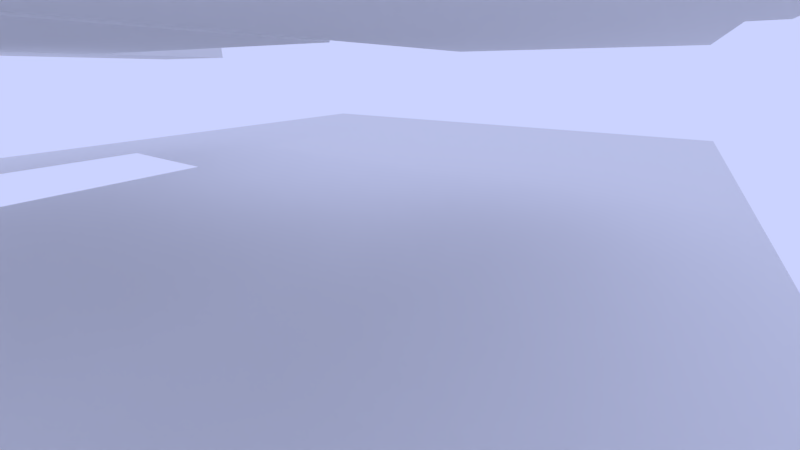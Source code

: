 # Source: House_Wednesday1.blend  (saved by Blender 2.78.0; exported with 4.5.12 LTS)
import bpy
from mathutils import Matrix  # noqa: F401  (used for matrix-valued properties, if any)

bpy.ops.wm.read_factory_settings(use_empty=True)
scene = bpy.context.scene
scene.name = 'Scene'

# ---- collections
col_collection_1 = bpy.data.collections.new('Collection 1'); scene.collection.children.link(col_collection_1)

# ---- world
world_world = bpy.data.worlds.new('World'); scene.world = world_world
world_world.color = (0.5969, 0.6503, 1.0)
world_world.use_sun_shadow = False
world_world.sun_shadow_jitter_overblur = 0.0
world_world.cycles.sampling_method = 'MANUAL'

# ---- cameras
cam_camera_001 = bpy.data.cameras.new('Camera.001')
cam_camera_001.sensor_fit = 'HORIZONTAL'
cam_camera_001.clip_end = 100.0
cam_camera_001.lens = 2.77
cam_camera_001.sensor_width = 5.76
cam_camera_001.sensor_height = 4.29
cam_camera_001.display_size = 2.0
cam_camera_001.dof.focus_distance = 0.0
cam_camera_003 = bpy.data.cameras.new('Camera.003')
cam_camera_003.sensor_fit = 'HORIZONTAL'
cam_camera_003.clip_end = 100.0
cam_camera_003.lens = 3.7
cam_camera_003.sensor_width = 17.31
cam_camera_003.sensor_height = 12.98
cam_camera_003.display_size = 2.0
cam_camera_003.dof.focus_distance = 0.0
cam_camera_002 = bpy.data.cameras.new('Camera.002')
cam_camera_002.sensor_fit = 'HORIZONTAL'
cam_camera_002.clip_end = 100.0
cam_camera_002.lens = 3.85
cam_camera_002.sensor_width = 11.1
cam_camera_002.sensor_height = 6.24
cam_camera_002.display_size = 2.0
cam_camera_002.dof.focus_distance = 0.0
cam_camera = bpy.data.cameras.new('Camera')
cam_camera.clip_end = 100.0
cam_camera.lens = 35.0
cam_camera.sensor_width = 32.0
cam_camera.sensor_height = 18.0
cam_camera.ortho_scale = 7.314
cam_camera.dof.focus_distance = 0.0

# ---- lights
light_lamp = bpy.data.lights.new('Lamp', 'POINT')
light_lamp.transmission_factor = 0.0
light_lamp.cutoff_distance = 30.0
light_lamp.energy = 100.0
light_lamp.shadow_buffer_clip_start = 1.001
light_lamp.shadow_soft_size = 0.1
light_lamp.shadow_maximum_resolution = 0.006
light_lamp.use_absolute_resolution = True

# ---- meshes
me_lod_a_wall_1x2_5x_25 = bpy.data.meshes.new('LOD_A_Wall 1x2.5x.25')
me_lod_a_wall_1x2_5x_25.from_pydata([], [], [])
me_lod_a_wall_1x2_5x_25.update()
me_cube_005 = bpy.data.meshes.new('Cube.005')
me_cube_005.from_pydata([(-1.398, -6.663, -0.1793), (-1.398, -6.663, 0.3207), (-1.398, -4.913, -0.1793), (-1.398, -4.913, 0.3207), (0.3523, -6.663, -0.1793), (0.3523, -6.663, 0.3207), (0.3523, -4.913, -0.1793), (0.3523, -4.913, 0.3207), (-0.6102, -4.913, -0.1793), (-0.6102, -4.913, 0.3207), (-0.6102, -6.663, -0.1793), (-0.6102, -6.663, 0.3207), (-1.398, -9.163, -0.1793), (-1.398, -9.163, 0.3207), (-0.6102, -9.163, 0.3207), (-0.6102, -9.163, -0.1793)], [], [(0, 1, 3, 2), (8, 9, 7, 6), (6, 7, 5, 4), (10, 11, 14, 15), (8, 6, 4, 10), (9, 3, 1, 11), (7, 9, 11, 5), (2, 8, 10, 0), (4, 5, 11, 10), (2, 3, 9, 8), (15, 14, 13, 12), (0, 10, 15, 12), (1, 0, 12, 13), (11, 1, 13, 14)])
me_cube_005.use_remesh_preserve_volume = False
me_cube_005.use_remesh_preserve_attributes = False
me_cube_005.use_mirror_vertex_groups = False
me_cube_005.update()
me_cube_004 = bpy.data.meshes.new('Cube.004')
me_cube_004.from_pydata([(-1.398, -7.663, -0.1793), (-1.398, -7.663, 0.3207), (-1.398, -4.913, -0.1793), (-1.398, -4.913, 0.3207), (-0.3977, -7.663, -0.1793), (-0.3977, -7.663, 0.3207), (-0.3977, -4.913, -0.1793), (-0.3977, -4.913, 0.3207)], [], [(0, 1, 3, 2), (2, 3, 7, 6), (6, 7, 5, 4), (4, 5, 1, 0), (2, 6, 4, 0), (7, 3, 1, 5)])
me_cube_004.use_remesh_preserve_volume = False
me_cube_004.use_remesh_preserve_attributes = False
me_cube_004.use_mirror_vertex_groups = False
me_cube_004.update()
me_cube_003 = bpy.data.meshes.new('Cube.003')
me_cube_003.from_pydata([(-10.9, -8.913, -0.1793), (-10.9, -8.913, 0.3207), (-10.9, -5.163, -0.1793), (-10.9, -5.163, 0.3207), (-3.648, -8.913, -0.1793), (-3.648, -8.913, 0.3207), (-3.648, -5.163, -0.1793), (-3.648, -5.163, 0.3207), (-7.648, -5.163, -0.1793), (-7.648, -5.163, 0.3207), (-7.648, -8.913, -0.1793), (-7.648, -8.913, 0.3207), (-7.648, -4.913, 0.3207), (-3.648, -4.913, 0.3207), (-3.648, -4.913, -0.1793), (-7.648, -4.913, -0.1793)], [], [(0, 1, 3, 2), (6, 8, 15, 14), (6, 7, 5, 4), (10, 11, 1, 0), (8, 6, 4, 10), (9, 3, 1, 11), (7, 9, 11, 5), (2, 8, 10, 0), (4, 5, 11, 10), (2, 3, 9, 8), (15, 12, 13, 14), (8, 9, 12, 15), (7, 6, 14, 13), (9, 7, 13, 12)])
me_cube_003.use_remesh_preserve_volume = False
me_cube_003.use_remesh_preserve_attributes = False
me_cube_003.use_mirror_vertex_groups = False
me_cube_003.update()
me_cube_002 = bpy.data.meshes.new('Cube.002')
me_cube_002.from_pydata([(-7.648, -8.663, -0.1793), (-7.648, -8.663, 0.3207), (-7.648, -2.163, -0.1793), (-7.648, -2.163, 0.3207), (-1.648, -8.663, -0.1793), (-1.648, -8.663, 0.3207), (-1.648, -2.163, -0.1793), (-1.648, -2.163, 0.3207)], [], [(0, 1, 3, 2), (2, 3, 7, 6), (6, 7, 5, 4), (4, 5, 1, 0), (2, 6, 4, 0), (7, 3, 1, 5)])
me_cube_002.use_remesh_preserve_volume = False
me_cube_002.use_remesh_preserve_attributes = False
me_cube_002.use_mirror_vertex_groups = False
me_cube_002.update()
me_cube_001 = bpy.data.meshes.new('Cube.001')
me_cube_001.from_pydata([(-11.65, -8.913, -0.1793), (-11.65, -8.913, 0.3207), (-11.65, -5.913, -0.1793), (-11.65, -5.913, 0.3207), (0.3523, -8.913, -0.1793), (0.3523, -8.913, 0.3207), (0.3523, -5.913, -0.1793), (0.3523, -5.913, 0.3207)], [], [(0, 1, 3, 2), (2, 3, 7, 6), (6, 7, 5, 4), (4, 5, 1, 0), (2, 6, 4, 0), (7, 3, 1, 5)])
me_cube_001.use_remesh_preserve_volume = False
me_cube_001.use_remesh_preserve_attributes = False
me_cube_001.use_mirror_vertex_groups = False
me_cube_001.update()
me_wallbase1x0_25x0_25 = bpy.data.meshes.new('Wallbase1x0.25x0.25')
me_wallbase1x0_25x0_25.from_pydata([], [], [])
me_wallbase1x0_25x0_25.update()
me_wall_1x2_5x_25 = bpy.data.meshes.new('Wall 1x2.5x.25')
me_wall_1x2_5x_25.from_pydata([], [], [])
me_wall_1x2_5x_25.update()
me_wall_0_5x2_5x_25 = bpy.data.meshes.new('Wall 0.5x2.5x.25')
me_wall_0_5x2_5x_25.from_pydata([], [], [])
me_wall_0_5x2_5x_25.update()
me_cube = bpy.data.meshes.new('Cube')
me_cube.from_pydata([(-4.5, -2.0, -0.5), (-4.5, -2.0, -0.25), (-4.5, 1.0, -0.5), (-4.5, 1.0, -0.25), (1.0, -2.0, -0.5), (1.0, -2.0, -0.25), (1.0, 1.0, -0.5), (1.0, 1.0, -0.25)], [], [(0, 1, 3, 2), (2, 3, 7, 6), (6, 7, 5, 4), (4, 5, 1, 0), (2, 6, 4, 0), (7, 3, 1, 5)])
me_cube.use_remesh_preserve_volume = False
me_cube.use_remesh_preserve_attributes = False
me_cube.use_mirror_vertex_groups = False
me_cube.update()
me_wallbase0_25x0_25x0_25 = bpy.data.meshes.new('Wallbase0.25x0.25x0.25')
me_wallbase0_25x0_25x0_25.from_pydata([], [], [])
me_wallbase0_25x0_25x0_25.update()
me_wallbase2x0_25x0_25 = bpy.data.meshes.new('Wallbase2x0.25x0.25')
me_wallbase2x0_25x0_25.from_pydata([], [], [])
me_wallbase2x0_25x0_25.update()
me_wallbase3x0_25x0_25 = bpy.data.meshes.new('Wallbase3x0.25x0.25')
me_wallbase3x0_25x0_25.from_pydata([], [], [])
me_wallbase3x0_25x0_25.update()
me_wall_0_5x2_5x_25_1 = bpy.data.meshes.new('Wall 0.5x2.5x.25')
me_wall_0_5x2_5x_25_1.from_pydata([], [], [])
me_wall_0_5x2_5x_25_1.update()
me_wall_3x2_5x_25 = bpy.data.meshes.new('Wall 3x2.5x.25')
me_wall_3x2_5x_25.from_pydata([], [], [])
me_wall_3x2_5x_25.update()
me_wall_2x2_5x_25 = bpy.data.meshes.new('Wall 2x2.5x.25')
me_wall_2x2_5x_25.from_pydata([], [], [])
me_wall_2x2_5x_25.update()
me_plane = bpy.data.meshes.new('Plane')
me_plane.from_pydata([(-15.0, -1.0, 0.0), (3.0, -1.0, -0.25), (-15.0, 11.0, 0.0), (3.0, 11.0, -0.25), (-15.0, 8.6, 0.0), (-15.0, 6.2, 0.0), (-15.0, 3.8, 0.0), (-15.0, 1.4, 0.0), (-11.6, -1.0, -0.0002), (-8.2, -1.0, -0.0004), (-4.8, -1.0, -0.0006), (0.6, -1.0, -0.0008), (3.0, 1.4, -0.25), (3.0, 3.8, -0.25), (3.0, 6.2, -0.25), (3.0, 8.6, -0.25), (0.6, 11.0, -0.0008), (-4.8, 11.0, -0.0006), (-8.2, 11.0, -0.0004), (-11.6, 11.0, -0.0002), (-11.6, 1.4, -0.0002), (-11.6, 3.8, -0.0002), (-11.6, 6.2, -0.0002), (-11.6, 8.6, -0.0002), (-8.2, 1.4, -0.0004), (-8.2, 3.8, -0.0004), (-8.2, 6.2, -0.0004), (-8.2, 8.6, -0.0004), (-4.8, 1.4, -0.0006), (-4.8, 3.8, -0.0006), (-4.8, 6.2, -0.0006), (-4.8, 8.6, -0.0006), (0.6, 1.4, -0.0008), (0.6, 3.8, -0.0008), (0.6, 6.2, -0.0008), (0.6, 8.6, -0.0008), (5.0, -1.0, -0.25), (5.0, 11.0, -0.25), (5.0, 1.4, -0.25), (5.0, 3.8, -0.25), (5.0, 6.2, -0.25), (5.0, 8.6, -0.25), (-15.0, -7.0, 0.0), (-11.6, -7.0, -0.0002), (-8.2, -7.0, -0.0004), (-13.3, -1.0, -0.0001), (-9.9, -1.0, -0.0003), (-13.3, -7.0, -0.0001), (-9.9, -7.0, -0.0003), (-8.2, -4.419, -0.0004), (-11.6, -4.419, -0.0002), (-15.0, -4.419, 0.0), (-13.3, -4.419, -0.0001), (-9.9, -4.419, -0.0003), (2.0, -7.0, -0.25), (-0.4, -7.0, -0.0008), (5.0, -7.0, -0.25), (1.3, -1.0, -0.1254), (3.5, -1.0, -0.25), (1.3, -7.0, -0.1254), (3.5, -7.0, -0.25), (5.0, -4.419, -0.25), (2.0, -4.419, -0.25), (-0.4, -4.419, -0.0008), (1.3, -4.419, -0.1254), (3.5, -4.419, -0.25), (-7.4, -7.0, -0.0008), (-7.4, -4.419, -0.0008), (2.432, -1.0, -0.25), (2.432, -4.419, -0.25), (-21.0, -1.0, 0.0), (-21.0, 11.0, 0.0), (-21.0, 8.6, 0.0), (-21.0, 6.2, 0.0), (-21.0, 3.8, 0.0), (-21.0, 1.4, 0.0), (-21.0, -7.0, 0.0), (-21.0, -4.419, 0.0)], [(57, 64)], [(35, 15, 3, 16), (4, 23, 19, 2), (23, 27, 18, 19), (27, 31, 17, 18), (31, 35, 16, 17), (0, 45, 8, 20, 7), (7, 20, 21, 6), (6, 21, 22, 5), (5, 22, 23, 4), (8, 46, 9, 24, 20), (20, 24, 25, 21), (21, 25, 26, 22), (22, 26, 27, 23), (9, 10, 28, 24), (24, 28, 29, 25), (25, 29, 30, 26), (26, 30, 31, 27), (10, 11, 32, 28), (28, 32, 33, 29), (29, 33, 34, 30), (30, 34, 35, 31), (11, 57, 1, 12, 32), (32, 12, 13, 33), (33, 13, 14, 34), (34, 14, 15, 35), (14, 13, 39, 40), (12, 1, 58, 36, 38), (15, 14, 40, 41), (3, 15, 41, 37), (13, 12, 38, 39), (53, 50, 43, 48), (52, 51, 42, 47), (50, 52, 47, 43), (8, 45, 52, 50), (45, 0, 51, 52), (49, 53, 48, 44), (9, 46, 53, 49), (46, 8, 50, 53), (65, 62, 54, 60), (64, 63, 55, 59), (62, 64, 59, 54), (55, 63, 67, 66), (0, 7, 75, 70), (61, 65, 60, 56), (36, 58, 65, 61), (65, 58, 68, 69), (44, 66, 67, 49), (42, 51, 77, 76), (7, 6, 74, 75), (51, 0, 70, 77), (5, 4, 72, 73), (6, 5, 73, 74), (4, 2, 71, 72)])
me_plane.use_remesh_preserve_volume = False
me_plane.use_remesh_preserve_attributes = False
me_plane.use_mirror_vertex_groups = False
me_plane.update()
me_cornergroundfloor2_75 = bpy.data.meshes.new('CornerGroundFloor2.75')
me_cornergroundfloor2_75.from_pydata([], [], [])
me_cornergroundfloor2_75.update()
me_wallbase0_75x0_25x0_25 = bpy.data.meshes.new('Wallbase0.75x0.25x0.25')
me_wallbase0_75x0_25x0_25.from_pydata([], [], [])
me_wallbase0_75x0_25x0_25.update()
me_woodfloor3_75x1_25x0_25 = bpy.data.meshes.new('WoodFloor3.75x1.25x0.25')
me_woodfloor3_75x1_25x0_25.from_pydata([], [], [])
me_woodfloor3_75x1_25x0_25.update()
me_woodfloor2x2x0_25 = bpy.data.meshes.new('WoodFloor2x2x0.25')
me_woodfloor2x2x0_25.from_pydata([], [], [])
me_woodfloor2x2x0_25.update()
me_woodfloor1_75x2x0_25 = bpy.data.meshes.new('WoodFloor1.75x2x0.25')
me_woodfloor1_75x2x0_25.from_pydata([], [], [])
me_woodfloor1_75x2x0_25.update()
me_wallbifold3_75x2_5x_25 = bpy.data.meshes.new('WallBifold3.75x2.5x.25')
me_wallbifold3_75x2_5x_25.from_pydata([], [], [])
me_wallbifold3_75x2_5x_25.update()
me_wall0_25x2_5x_25 = bpy.data.meshes.new('Wall0.25x2.5x.25')
me_wall0_25x2_5x_25.from_pydata([], [], [])
me_wall0_25x2_5x_25.update()
me_woodfloor2x1x0_25 = bpy.data.meshes.new('WoodFloor2x1x0.25')
me_woodfloor2x1x0_25.from_pydata([], [], [])
me_woodfloor2x1x0_25.update()
me_woodfloor2x1_75x0_25 = bpy.data.meshes.new('WoodFloor2x1.75x0.25')
me_woodfloor2x1_75x0_25.from_pydata([], [], [])
me_woodfloor2x1_75x0_25.update()
me_woodfloor0_75x0_25x0_25 = bpy.data.meshes.new('WoodFloor0.75x0.25x0.25')
me_woodfloor0_75x0_25x0_25.from_pydata([], [], [])
me_woodfloor0_75x0_25x0_25.update()
me_wall_window_1x2_5x_25 = bpy.data.meshes.new('Wall Window_1x2.5x.25')
me_wall_window_1x2_5x_25.from_pydata([], [], [])
me_wall_window_1x2_5x_25.update()
me_wall_1x2_5x_25_1 = bpy.data.meshes.new('Wall 1x2.5x.25')
me_wall_1x2_5x_25_1.from_pydata([], [], [])
me_wall_1x2_5x_25_1.update()
me_woodfloor1x0_25x0_25 = bpy.data.meshes.new('WoodFloor1x0.25x0.25')
me_woodfloor1x0_25x0_25.from_pydata([], [], [])
me_woodfloor1x0_25x0_25.update()
me_woodfloor0_25x1x0_25 = bpy.data.meshes.new('WoodFloor0.25x1x0.25')
me_woodfloor0_25x1x0_25.from_pydata([], [], [])
me_woodfloor0_25x1x0_25.update()
me_wall_window_offset2x2_5x_25 = bpy.data.meshes.new('Wall Window_Offset2x2.5x.25')
me_wall_window_offset2x2_5x_25.from_pydata([], [], [])
me_wall_window_offset2x2_5x_25.update()
me_tile_2x2x0_25 = bpy.data.meshes.new('Tile 2x2x0.25')
me_tile_2x2x0_25.from_pydata([], [], [])
me_tile_2x2x0_25.update()
me_tile1x1x_25 = bpy.data.meshes.new('Tile1x1x.25')
me_tile1x1x_25.from_pydata([], [], [])
me_tile1x1x_25.update()
me_tile1x1x_25_1 = bpy.data.meshes.new('Tile1x1x.25')
me_tile1x1x_25_1.from_pydata([], [], [])
me_tile1x1x_25_1.update()
me_tile_2x1x_25 = bpy.data.meshes.new('Tile 2x1x.25')
me_tile_2x1x_25.from_pydata([], [], [])
me_tile_2x1x_25.update()
me_tile_3x3x0_25 = bpy.data.meshes.new('Tile 3x3x0.25')
me_tile_3x3x0_25.from_pydata([], [], [])
me_tile_3x3x0_25.update()
me_bifold_3x2_5x0_25 = bpy.data.meshes.new('Bifold 3x2.5x0.25')
me_bifold_3x2_5x0_25.from_pydata([], [], [])
me_bifold_3x2_5x0_25.update()
me_wall_windowl3x2_5x_25 = bpy.data.meshes.new('Wall WindowL3x2.5x.25')
me_wall_windowl3x2_5x_25.from_pydata([], [], [])
me_wall_windowl3x2_5x_25.update()
me_tile1x0_25x0_25 = bpy.data.meshes.new('Tile1x0.25x0.25')
me_tile1x0_25x0_25.from_pydata([], [], [])
me_tile1x0_25x0_25.update()
me_walldoor_2x2_5x_25 = bpy.data.meshes.new('WallDoor 2x2.5x.25')
me_walldoor_2x2_5x_25.from_pydata([], [], [])
me_walldoor_2x2_5x_25.update()
me_woodfloor_3x3x0_25 = bpy.data.meshes.new('WoodFloor 3x3x0.25')
me_woodfloor_3x3x0_25.from_pydata([], [], [])
me_woodfloor_3x3x0_25.update()

# ---- objects
ob_cameras = bpy.data.objects.new('Cameras', None)
ob_cameralounge = bpy.data.objects.new('CameraLounge', cam_camera_001)
ob_cameraoffice = bpy.data.objects.new('CameraOffice', cam_camera_003)
ob_camerakitchen = bpy.data.objects.new('CameraKitchen', cam_camera_002)
ob_lod_a_sm_walldoor1x2_5x0_25_proxy_001 = bpy.data.objects.new('LOD_A_SM_WallDoor1x2.5x0.25_proxy.001', me_lod_a_wall_1x2_5x_25)
ob_camera = bpy.data.objects.new('Camera', cam_camera)
ob_ceilings = bpy.data.objects.new('Ceilings', None)
ob_kitchenceiling_003 = bpy.data.objects.new('KitchenCeiling.003', me_cube_005)
ob_kitchenceiling_002 = bpy.data.objects.new('KitchenCeiling.002', me_cube_004)
ob_kitchenceiling_001 = bpy.data.objects.new('KitchenCeiling.001', me_cube_003)
ob_kitchenceiling = bpy.data.objects.new('KitchenCeiling', me_cube_002)
ob_garage_utility_office = bpy.data.objects.new('Garage Utility Office', me_cube_001)
ob_porch = bpy.data.objects.new('Porch', None)
ob_lod_a_sm_walldoor1x2_5x0_25_proxy_006 = bpy.data.objects.new('LOD_A_SM_WallDoor1x2.5x0.25_proxy.006', me_lod_a_wall_1x2_5x_25)
ob_wallbase1x0_25x0_25_proxy = bpy.data.objects.new('WallBase1x0.25x0.25_proxy', me_wallbase1x0_25x0_25)
ob_wallbase1x0_25x0_25_proxy_001 = bpy.data.objects.new('WallBase1x0.25x0.25_proxy.001', me_wallbase1x0_25x0_25)
ob_sm_wall_1x2_5x0_25_proxy_008 = bpy.data.objects.new('SM_Wall_1x2.5x0.25_proxy.008', me_wall_1x2_5x_25)
ob_sm_wall_1x2_5x0_25_proxy_006 = bpy.data.objects.new('SM_Wall_1x2.5x0.25_proxy.006', me_wall_1x2_5x_25)
ob_garage = bpy.data.objects.new('Garage', None)
ob_sm_wall_0_5x2_5x0_25_proxy_007 = bpy.data.objects.new('SM_Wall_0.5x2.5x0.25_proxy.007', me_wall_0_5x2_5x_25)
ob_garage_floor = bpy.data.objects.new('Garage Floor', me_cube)
ob_wallbase0_25x0_25x0_25_proxy = bpy.data.objects.new('WallBase0.25x0.25x0.25_proxy', me_wallbase0_25x0_25x0_25)
ob_wallbase2x0_25x0_25_proxy = bpy.data.objects.new('WallBase2x0.25x0.25_proxy', me_wallbase2x0_25x0_25)
ob_wallbase3x0_25x0_25_proxy_008 = bpy.data.objects.new('WallBase3x0.25x0.25_proxy.008', me_wallbase3x0_25x0_25)
ob_wallbase3x0_25x0_25_proxy_009 = bpy.data.objects.new('WallBase3x0.25x0.25_proxy.009', me_wallbase3x0_25x0_25)
ob_wallbase3x0_25x0_25_proxy_012 = bpy.data.objects.new('WallBase3x0.25x0.25_proxy.012', me_wallbase3x0_25x0_25)
ob_wallbase3x0_25x0_25_proxy_017 = bpy.data.objects.new('WallBase3x0.25x0.25_proxy.017', me_wallbase3x0_25x0_25)
ob_wallbase3x0_25x0_25_proxy_018 = bpy.data.objects.new('WallBase3x0.25x0.25_proxy.018', me_wallbase3x0_25x0_25)
ob_wallbase3x0_25x0_25_proxy_019 = bpy.data.objects.new('WallBase3x0.25x0.25_proxy.019', me_wallbase3x0_25x0_25)
ob_sm_wall_0_5x2_5x0_25_proxy_004 = bpy.data.objects.new('SM_Wall_0.5x2.5x0.25_proxy.004', me_wall_0_5x2_5x_25_1)
ob_sm_wall_3x2_5x0_25_proxy_008 = bpy.data.objects.new('SM_Wall_3x2.5x0.25_proxy.008', me_wall_3x2_5x_25)
ob_sm_wall_3x2_5x0_25_proxy_006 = bpy.data.objects.new('SM_Wall_3x2.5x0.25_proxy.006', me_wall_3x2_5x_25)
ob_sm_wall_2x2_5x0_25_proxy_001 = bpy.data.objects.new('SM_Wall_2x2.5x0.25_proxy.001', me_wall_2x2_5x_25)
ob_outdoors = bpy.data.objects.new('Outdoors', None)
ob_plane = bpy.data.objects.new('Plane', me_plane)
ob_lounge = bpy.data.objects.new('Lounge', None)
ob_lod_a_sm_walldoor1x2_5x0_25_proxy_004 = bpy.data.objects.new('LOD_A_SM_WallDoor1x2.5x0.25_proxy.004', me_lod_a_wall_1x2_5x_25)
ob_sm_corner_fill_ground_floor_0_25x2_75x0_25_proxy_006 = bpy.data.objects.new('SM_Corner_Fill_Ground_Floor_0.25x2.75x0.25_proxy.006', me_cornergroundfloor2_75)
ob_wallbase3x0_25x0_25_proxy_015 = bpy.data.objects.new('WallBase3x0.25x0.25_proxy.015', me_wallbase3x0_25x0_25)
ob_wallbase3x0_25x0_25_proxy_014 = bpy.data.objects.new('WallBase3x0.25x0.25_proxy.014', me_wallbase3x0_25x0_25)
ob_wallbase3x0_25x0_25_proxy_013 = bpy.data.objects.new('WallBase3x0.25x0.25_proxy.013', me_wallbase3x0_25x0_25)
ob_wallbase3x0_25x0_25_proxy_004 = bpy.data.objects.new('WallBase3x0.25x0.25_proxy.004', me_wallbase3x0_25x0_25)
ob_wallbase0_75x0_25x0_25_proxy = bpy.data.objects.new('WallBase0.75x0.25x0.25_proxy', me_wallbase0_75x0_25x0_25)
ob_sm_corner_fill_ground_floor_0_25x2_75x0_25_proxy_004 = bpy.data.objects.new('SM_Corner_Fill_Ground_Floor_0.25x2.75x0.25_proxy.004', me_cornergroundfloor2_75)
ob_sm_corner_fill_ground_floor_0_25x2_75x0_25_proxy_003 = bpy.data.objects.new('SM_Corner_Fill_Ground_Floor_0.25x2.75x0.25_proxy.003', me_cornergroundfloor2_75)
ob_sm_corner_fill_ground_floor_0_25x2_75x0_25_proxy_002 = bpy.data.objects.new('SM_Corner_Fill_Ground_Floor_0.25x2.75x0.25_proxy.002', me_cornergroundfloor2_75)
ob_lounge_walls_and_floors = bpy.data.objects.new('Lounge Walls and Floors', None)
ob_woodfloor3_75x1_25x0_25_proxy = bpy.data.objects.new('WoodFloor3.75x1.25x0.25_proxy', me_woodfloor3_75x1_25x0_25)
ob_woodfloor2x2x0_25_proxy_006 = bpy.data.objects.new('WoodFloor2x2x0.25_proxy.006', me_woodfloor2x2x0_25)
ob_woodfloor2x2x0_25_proxy_005 = bpy.data.objects.new('WoodFloor2x2x0.25_proxy.005', me_woodfloor2x2x0_25)
ob_woodfloor2x2x0_25_proxy_004 = bpy.data.objects.new('WoodFloor2x2x0.25_proxy.004', me_woodfloor2x2x0_25)
ob_woodfloor2x2x0_25_proxy_003 = bpy.data.objects.new('WoodFloor2x2x0.25_proxy.003', me_woodfloor2x2x0_25)
ob_woodfloor2x2x0_25_proxy_002 = bpy.data.objects.new('WoodFloor2x2x0.25_proxy.002', me_woodfloor2x2x0_25)
ob_woodfloor1_75x2x0_25_proxy = bpy.data.objects.new('WoodFloor1.75x2x0.25_proxy', me_woodfloor1_75x2x0_25)
ob_sm_wallbifold3_75x2_5x0_25_proxy = bpy.data.objects.new('SM_WallBifold3.75x2.5x0.25_proxy', me_wallbifold3_75x2_5x_25)
ob_sm_wall_3x2_5x0_25_proxy_005 = bpy.data.objects.new('SM_Wall_3x2.5x0.25_proxy.005', me_wall_3x2_5x_25)
ob_sm_wall_3x2_5x0_25_proxy_004 = bpy.data.objects.new('SM_Wall_3x2.5x0.25_proxy.004', me_wall_3x2_5x_25)
ob_sm_wall_3x2_5x0_25_proxy_003 = bpy.data.objects.new('SM_Wall_3x2.5x0.25_proxy.003', me_wall_3x2_5x_25)
ob_sm_wall_0_25x2_5x0_25_proxy_008 = bpy.data.objects.new('SM_Wall_0.25x2.5x0.25_proxy.008', me_wall0_25x2_5x_25)
ob_sm_wall_0_25x2_5x0_25_proxy_009 = bpy.data.objects.new('SM_Wall_0.25x2.5x0.25_proxy.009', me_wall0_25x2_5x_25)
ob_sm_wall_1x2_5x0_25_proxy_003 = bpy.data.objects.new('SM_Wall_1x2.5x0.25_proxy.003', me_wall_1x2_5x_25)
ob_hall = bpy.data.objects.new('Hall', None)
ob_lod_a_sm_walldoor1x2_5x0_25_proxy_005 = bpy.data.objects.new('LOD_A_SM_WallDoor1x2.5x0.25_proxy.005', me_lod_a_wall_1x2_5x_25)
ob_sm_wall_0_5x2_5x0_25_proxy_010 = bpy.data.objects.new('SM_Wall_0.5x2.5x0.25_proxy.010', me_wall_0_5x2_5x_25)
ob_sm_wall_0_5x2_5x0_25_proxy_009 = bpy.data.objects.new('SM_Wall_0.5x2.5x0.25_proxy.009', me_wall_0_5x2_5x_25)
ob_sm_wall_0_5x2_5x0_25_proxy_008 = bpy.data.objects.new('SM_Wall_0.5x2.5x0.25_proxy.008', me_wall_0_5x2_5x_25)
ob_wallbase3x0_25x0_25_proxy_020 = bpy.data.objects.new('WallBase3x0.25x0.25_proxy.020', me_wallbase3x0_25x0_25)
ob_woodfloor2x1x0_25_proxy = bpy.data.objects.new('WoodFloor2x1x0.25_proxy', me_woodfloor2x1x0_25)
ob_woodfloor2x1_75x0_25_proxy_001 = bpy.data.objects.new('WoodFloor2x1.75x0.25_proxy.001', me_woodfloor2x1_75x0_25)
ob_woodfloor2x1_75x0_25_proxy = bpy.data.objects.new('WoodFloor2x1.75x0.25_proxy', me_woodfloor2x1_75x0_25)
ob_woodfloor0_75x0_25x0_25_proxy = bpy.data.objects.new('WoodFloor0.75x0.25x0.25_proxy', me_woodfloor0_75x0_25x0_25)
ob_wallbase3x0_25x0_25_proxy_016 = bpy.data.objects.new('WallBase3x0.25x0.25_proxy.016', me_wallbase3x0_25x0_25)
ob_wallbase3x0_25x0_25_proxy_006 = bpy.data.objects.new('WallBase3x0.25x0.25_proxy.006', me_wallbase3x0_25x0_25)
ob_wallbase3x0_25x0_25_proxy_005 = bpy.data.objects.new('WallBase3x0.25x0.25_proxy.005', me_wallbase3x0_25x0_25)
ob_sm_corner_fill_ground_floor_0_25x2_75x0_25_proxy_005 = bpy.data.objects.new('SM_Corner_Fill_Ground_Floor_0.25x2.75x0.25_proxy.005', me_cornergroundfloor2_75)
ob_hall_wall_and_floor = bpy.data.objects.new('Hall Wall And Floor', None)
ob_sm_wall_window_1x2_5x0_25_proxy_002 = bpy.data.objects.new('SM_Wall_Window_1x2.5x0.25_proxy.002', me_wall_window_1x2_5x_25)
ob_sm_wall_window_1x2_5x0_25_proxy_001 = bpy.data.objects.new('SM_Wall_Window_1x2.5x0.25_proxy.001', me_wall_window_1x2_5x_25)
ob_sm_walldoor1x2_5x0_25_proxy_006 = bpy.data.objects.new('SM_WallDoor1x2.5x0.25_proxy.006', me_wall_1x2_5x_25_1)
ob_sm_wall_0_5x2_5x0_25_proxy_003 = bpy.data.objects.new('SM_Wall_0.5x2.5x0.25_proxy.003', me_wall_0_5x2_5x_25_1)
ob_sm_wall_0_5x2_5x0_25_proxy_002 = bpy.data.objects.new('SM_Wall_0.5x2.5x0.25_proxy.002', me_wall_0_5x2_5x_25_1)
ob_sm_wall_0_5x2_5x0_25_proxy_001 = bpy.data.objects.new('SM_Wall_0.5x2.5x0.25_proxy.001', me_wall_0_5x2_5x_25_1)
ob_woodfloor1x0_25x0_25_proxy_001 = bpy.data.objects.new('WoodFloor1x0.25x0.25_proxy.001', me_woodfloor1x0_25x0_25)
ob_woodfloor1x0_25x0_25_proxy = bpy.data.objects.new('WoodFloor1x0.25x0.25_proxy', me_woodfloor1x0_25x0_25)
ob_woodfloor0_25x1x0_25_proxy = bpy.data.objects.new('WoodFloor0.25x1x0.25_proxy', me_woodfloor0_25x1x0_25)
ob_sm_wall_0_25x2_5x0_25_proxy_007 = bpy.data.objects.new('SM_Wall_0.25x2.5x0.25_proxy.007', me_wall0_25x2_5x_25)
ob_sm_wall_window_1x2_5x0_25_proxy = bpy.data.objects.new('SM_Wall_Window_1x2.5x0.25_proxy', me_wall_window_1x2_5x_25)
ob_sm_wall_2x2_5x0_25_proxy_006 = bpy.data.objects.new('SM_Wall_2x2.5x0.25_proxy.006', me_wall_2x2_5x_25)
ob_sm_wall_2x2_5x0_25_proxy_004 = bpy.data.objects.new('SM_Wall_2x2.5x0.25_proxy.004', me_wall_2x2_5x_25)
ob_sm_wall_0_25x2_5x0_25_proxy_006 = bpy.data.objects.new('SM_Wall_0.25x2.5x0.25_proxy.006', me_wall0_25x2_5x_25)
ob_sm_wall_0_25x2_5x0_25_proxy_005 = bpy.data.objects.new('SM_Wall_0.25x2.5x0.25_proxy.005', me_wall0_25x2_5x_25)
ob_sm_wall_0_25x2_5x0_25_proxy_004 = bpy.data.objects.new('SM_Wall_0.25x2.5x0.25_proxy.004', me_wall0_25x2_5x_25)
ob_sm_walldoor1x2_5x0_25_proxy_005 = bpy.data.objects.new('SM_WallDoor1x2.5x0.25_proxy.005', me_wall_1x2_5x_25_1)
ob_sm_wall_2x2_5x0_25_proxy_005 = bpy.data.objects.new('SM_Wall_2x2.5x0.25_proxy.005', me_wall_2x2_5x_25)
ob_sm_walldoor1x2_5x0_25_proxy_004 = bpy.data.objects.new('SM_WallDoor1x2.5x0.25_proxy.004', me_wall_1x2_5x_25_1)
ob_kitchen = bpy.data.objects.new('Kitchen', None)
ob_lod_a_sm_walldoor1x2_5x0_25_proxy_003 = bpy.data.objects.new('LOD_A_SM_WallDoor1x2.5x0.25_proxy.003', me_lod_a_wall_1x2_5x_25)
ob_sm_wall_0_5x2_5x0_25_proxy_011 = bpy.data.objects.new('SM_Wall_0.5x2.5x0.25_proxy.011', me_wall_0_5x2_5x_25)
ob_sm_wall_1x2_5x0_25_proxy_002 = bpy.data.objects.new('SM_Wall_1x2.5x0.25_proxy.002', me_wall_1x2_5x_25)
ob_sm_wall_window_offset_2x2_5x0_25_proxy_001 = bpy.data.objects.new('SM_Wall_Window_Offset_2x2.5x0.25_proxy.001', me_wall_window_offset2x2_5x_25)
ob_wallbase3x0_25x0_25_proxy_007 = bpy.data.objects.new('WallBase3x0.25x0.25_proxy.007', me_wallbase3x0_25x0_25)
ob_wallbase3x0_25x0_25_proxy_003 = bpy.data.objects.new('WallBase3x0.25x0.25_proxy.003', me_wallbase3x0_25x0_25)
ob_wallbase3x0_25x0_25_proxy_002 = bpy.data.objects.new('WallBase3x0.25x0.25_proxy.002', me_wallbase3x0_25x0_25)
ob_wallbase0_75x0_25x0_25_proxy_004 = bpy.data.objects.new('WallBase0.75x0.25x0.25_proxy.004', me_wallbase0_75x0_25x0_25)
ob_wallbase0_75x0_25x0_25_proxy_003 = bpy.data.objects.new('WallBase0.75x0.25x0.25_proxy.003', me_wallbase0_75x0_25x0_25)
ob_wallbase0_75x0_25x0_25_proxy_001 = bpy.data.objects.new('WallBase0.75x0.25x0.25_proxy.001', me_wallbase0_75x0_25x0_25)
ob_wallbase0_25x0_25x0_25_proxy_001 = bpy.data.objects.new('WallBase0.25x0.25x0.25_proxy.001', me_wallbase0_25x0_25x0_25)
ob_sm_wall_0_5x2_5x0_25_proxy = bpy.data.objects.new('SM_Wall_0.5x2.5x0.25_proxy', me_wall_0_5x2_5x_25_1)
ob_walls_and_floors_001 = bpy.data.objects.new('Walls and Floors.001', None)
ob_tile2x2x0_25_proxy = bpy.data.objects.new('Tile2x2x0.25_proxy', me_tile_2x2x0_25)
ob_tile_0_5x1x0_25_proxy = bpy.data.objects.new('Tile_0.5x1x0.25_proxy', me_tile1x1x_25)
ob_tile_0_5x1x0_25_proxy_001 = bpy.data.objects.new('Tile_0.5x1x0.25_proxy.001', me_tile1x1x_25)
ob_tile_0_5x1x0_25_proxy_002 = bpy.data.objects.new('Tile_0.5x1x0.25_proxy.002', me_tile1x1x_25)
ob_tile_0_5x1x0_25_proxy_003 = bpy.data.objects.new('Tile_0.5x1x0.25_proxy.003', me_tile1x1x_25)
ob_tile_0_5x1x0_25_proxy_004 = bpy.data.objects.new('Tile_0.5x1x0.25_proxy.004', me_tile1x1x_25)
ob_tile_0_5x1x0_25_proxy_005 = bpy.data.objects.new('Tile_0.5x1x0.25_proxy.005', me_tile1x1x_25)
ob_tile_1x1x0_25_proxy = bpy.data.objects.new('Tile_1x1x0.25_proxy', me_tile1x1x_25_1)
ob_tile_2x1x0_25_proxy = bpy.data.objects.new('Tile_2x1x0.25_proxy', me_tile_2x1x_25)
ob_tile3x3x0_25_proxy_004 = bpy.data.objects.new('Tile3x3x0.25_proxy.004', me_tile_3x3x0_25)
ob_tile3x3x0_25_proxy_003 = bpy.data.objects.new('Tile3x3x0.25_proxy.003', me_tile_3x3x0_25)
ob_tile3x3x0_25_proxy_002 = bpy.data.objects.new('Tile3x3x0.25_proxy.002', me_tile_3x3x0_25)
ob_sm_wall_bifold3xx2_5x0_25_proxy_001 = bpy.data.objects.new('SM_Wall_Bifold3xx2.5x0.25_proxy.001', me_bifold_3x2_5x0_25)
ob_sm_wall_bifold3xx2_5x0_25_proxy = bpy.data.objects.new('SM_Wall_Bifold3xx2.5x0.25_proxy', me_bifold_3x2_5x0_25)
ob_sm_wall_window_large_3x2_5x0_25_proxy_001 = bpy.data.objects.new('SM_Wall_Window_Large_3x2.5x0.25_proxy.001', me_wall_windowl3x2_5x_25)
ob_sm_wall_2x2_5x0_25_proxy_003 = bpy.data.objects.new('SM_Wall_2x2.5x0.25_proxy.003', me_wall_2x2_5x_25)
ob_sm_wall_0_25x2_5x0_25_proxy_002 = bpy.data.objects.new('SM_Wall_0.25x2.5x0.25_proxy.002', me_wall0_25x2_5x_25)
ob_sm_wall_3x2_5x0_25_proxy_001 = bpy.data.objects.new('SM_Wall_3x2.5x0.25_proxy.001', me_wall_3x2_5x_25)
ob_sm_wall_3x2_5x0_25_proxy_002 = bpy.data.objects.new('SM_Wall_3x2.5x0.25_proxy.002', me_wall_3x2_5x_25)
ob_sm_walldoor1x2_5x0_25_proxy_003 = bpy.data.objects.new('SM_WallDoor1x2.5x0.25_proxy.003', me_wall_1x2_5x_25_1)
ob_sm_wall_0_25x2_5x0_25_proxy_003 = bpy.data.objects.new('SM_Wall_0.25x2.5x0.25_proxy.003', me_wall0_25x2_5x_25)
ob_utility_and_bathroom = bpy.data.objects.new('Utility and Bathroom', None)
ob_lod_a_sm_walldoor1x2_5x0_25_proxy_002 = bpy.data.objects.new('LOD_A_SM_WallDoor1x2.5x0.25_proxy.002', me_lod_a_wall_1x2_5x_25)
ob_lod_a_sm_walldoor1x2_5x0_25_proxy = bpy.data.objects.new('LOD_A_SM_WallDoor1x2.5x0.25_proxy', me_lod_a_wall_1x2_5x_25)
ob_sm_wall_0_5x2_5x0_25_proxy_006 = bpy.data.objects.new('SM_Wall_0.5x2.5x0.25_proxy.006', me_wall_0_5x2_5x_25)
ob_sm_wall_0_5x2_5x0_25_proxy_005 = bpy.data.objects.new('SM_Wall_0.5x2.5x0.25_proxy.005', me_wall_0_5x2_5x_25_1)
ob_ub_walls_and_floors = bpy.data.objects.new('UB Walls and Floors', None)
ob_wallbase3x0_25x0_25_proxy_011 = bpy.data.objects.new('WallBase3x0.25x0.25_proxy.011', me_wallbase3x0_25x0_25)
ob_wallbase0_75x0_25x0_25_proxy_002 = bpy.data.objects.new('WallBase0.75x0.25x0.25_proxy.002', me_wallbase0_75x0_25x0_25)
ob_sm_wall_0_25x2_5x0_25_proxy_011 = bpy.data.objects.new('SM_Wall_0.25x2.5x0.25_proxy.011', me_wall0_25x2_5x_25)
ob_sm_wall_0_25x2_5x0_25_proxy_010 = bpy.data.objects.new('SM_Wall_0.25x2.5x0.25_proxy.010', me_wall0_25x2_5x_25)
ob_tile3x3x0_25_proxy_001 = bpy.data.objects.new('Tile3x3x0.25_proxy.001', me_tile_3x3x0_25)
ob_tile1x0_25x0_25_proxy_003 = bpy.data.objects.new('Tile1x0.25x0.25_proxy.003', me_tile1x0_25x0_25)
ob_tile1x0_25x0_25_proxy_002 = bpy.data.objects.new('Tile1x0.25x0.25_proxy.002', me_tile1x0_25x0_25)
ob_tile1x0_25x0_25_proxy_001 = bpy.data.objects.new('Tile1x0.25x0.25_proxy.001', me_tile1x0_25x0_25)
ob_tile1x0_25x0_25_proxy = bpy.data.objects.new('Tile1x0.25x0.25_proxy', me_tile1x0_25x0_25)
ob_sm_wall_2x2_5x0_25_proxy_002 = bpy.data.objects.new('SM_Wall_2x2.5x0.25_proxy.002', me_wall_2x2_5x_25)
ob_sm_wall_2x2_5x0_25_proxy = bpy.data.objects.new('SM_Wall_2x2.5x0.25_proxy', me_wall_2x2_5x_25)
ob_sm_wall_0_25x2_5x0_25_proxy_001 = bpy.data.objects.new('SM_Wall_0.25x2.5x0.25_proxy.001', me_wall0_25x2_5x_25)
ob_sm_wall_0_25x2_5x0_25_proxy = bpy.data.objects.new('SM_Wall_0.25x2.5x0.25_proxy', me_wall0_25x2_5x_25)
ob_sm_walldoor1x2_5x0_25_proxy_002 = bpy.data.objects.new('SM_WallDoor1x2.5x0.25_proxy.002', me_wall_1x2_5x_25_1)
ob_sm_walldoor1x2_5x0_25_proxy_001 = bpy.data.objects.new('SM_WallDoor1x2.5x0.25_proxy.001', me_wall_1x2_5x_25_1)
ob_sm_walldoor1x2_5x0_25_proxy = bpy.data.objects.new('SM_WallDoor1x2.5x0.25_proxy', me_wall_1x2_5x_25_1)
ob_sm_wall_1x2_5x0_25_proxy_004 = bpy.data.objects.new('SM_Wall_1x2.5x0.25_proxy.004', me_wall_1x2_5x_25)
ob_sm_wall_1x2_5x0_25_proxy_005 = bpy.data.objects.new('SM_Wall_1x2.5x0.25_proxy.005', me_wall_1x2_5x_25)
ob_sm_walldoor_2x2_5x0_25_proxy_001 = bpy.data.objects.new('SM_WallDoor_2x2.5x0.25_proxy.001', me_walldoor_2x2_5x_25)
ob_office = bpy.data.objects.new('Office', None)
ob_walls_and_floors = bpy.data.objects.new('Walls and Floors', None)
ob_wallbase3x0_25x0_25_proxy_010 = bpy.data.objects.new('WallBase3x0.25x0.25_proxy.010', me_wallbase3x0_25x0_25)
ob_wallbase3x0_25x0_25_proxy_001 = bpy.data.objects.new('WallBase3x0.25x0.25_proxy.001', me_wallbase3x0_25x0_25)
ob_wallbase3x0_25x0_25_proxy = bpy.data.objects.new('WallBase3x0.25x0.25_proxy', me_wallbase3x0_25x0_25)
ob_sm_corner_fill_ground_floor_0_25x2_75x0_25_proxy_001 = bpy.data.objects.new('SM_Corner_Fill_Ground_Floor_0.25x2.75x0.25_proxy.001', me_cornergroundfloor2_75)
ob_sm_corner_fill_ground_floor_0_25x2_75x0_25_proxy = bpy.data.objects.new('SM_Corner_Fill_Ground_Floor_0.25x2.75x0.25_proxy', me_cornergroundfloor2_75)
ob_woodfloor3x3x0_25_proxy = bpy.data.objects.new('WoodFloor3x3x0.25_proxy', me_woodfloor_3x3x0_25)
ob_sm_walldoor_2x2_5x0_25_proxy = bpy.data.objects.new('SM_WallDoor_2x2.5x0.25_proxy', me_walldoor_2x2_5x_25)
ob_sm_wall_1x2_5x0_25_proxy_001 = bpy.data.objects.new('SM_Wall_1x2.5x0.25_proxy.001', me_wall_1x2_5x_25)
ob_sm_wall_window_offset_2x2_5x0_25_proxy = bpy.data.objects.new('SM_Wall_Window_Offset_2x2.5x0.25_proxy', me_wall_window_offset2x2_5x_25)
ob_sm_wall_window_large_3x2_5x0_25_proxy = bpy.data.objects.new('SM_Wall_Window_Large_3x2.5x0.25_proxy', me_wall_windowl3x2_5x_25)
ob_sm_wall_3x2_5x0_25_proxy = bpy.data.objects.new('SM_Wall_3x2.5x0.25_proxy', me_wall_3x2_5x_25)
ob_sm_wall_1x2_5x0_25_proxy = bpy.data.objects.new('SM_Wall_1x2.5x0.25_proxy', me_wall_1x2_5x_25)
ob_lamp = bpy.data.objects.new('Lamp', light_lamp)

# ---- transforms, parenting, visibility, modifiers, constraints
ob_cameras.location = (8.648, 5.913, 2.679)
ob_cameras.empty_image_offset = (0.0, 0.0)
ob_cameras.lineart.crease_threshold = 0.0
ob_cameralounge.parent = ob_cameras
ob_cameralounge.matrix_parent_inverse = Matrix(((1.0, 0.0, 0.0, -8.648), (0.0, 1.0, 0.0, -5.913), (0.0, 0.0, 1.0, -2.679), (0.0, 0.0, 0.0, 1.0)))
ob_cameralounge.location = (3.937, 10.39, 2.174)
ob_cameralounge.rotation_euler = (1.189, -1.676e-05, 2.153)
ob_cameralounge.lineart.crease_threshold = 0.0
ob_cameraoffice.parent = ob_cameras
ob_cameraoffice.matrix_parent_inverse = Matrix(((1.0, 0.0, 0.0, -8.648), (0.0, 1.0, 0.0, -5.913), (0.0, 0.0, 1.0, -2.679), (0.0, 0.0, 0.0, 1.0)))
ob_cameraoffice.location = (-0.4443, -0.5184, 1.377)
ob_cameraoffice.rotation_euler = (1.546, -8.599e-05, 2.234)
ob_cameraoffice.lineart.crease_threshold = 0.0
ob_camerakitchen.parent = ob_cameras
ob_camerakitchen.matrix_parent_inverse = Matrix(((1.0, 0.0, 0.0, -8.648), (0.0, 1.0, 0.0, -5.913), (0.0, 0.0, 1.0, -2.679), (0.0, 0.0, 0.0, 1.0)))
ob_camerakitchen.location = (0.462, 6.371, 1.83)
ob_camerakitchen.rotation_euler = (1.216, 2.108e-05, -2.401)
ob_camerakitchen.lineart.crease_threshold = 0.0
ob_lod_a_sm_walldoor1x2_5x0_25_proxy_001.parent = ob_camerakitchen
ob_lod_a_sm_walldoor1x2_5x0_25_proxy_001.matrix_parent_inverse = Matrix(((-0.7382, -0.6746, -2.107e-05, 4.639), (0.2341, -0.2562, 0.9379, -0.1921), (-0.6327, 0.6923, 0.347, -4.753), (0.0, 0.0, 0.0, 1.0)))
ob_lod_a_sm_walldoor1x2_5x0_25_proxy_001.location = (3.0, 0.0, -0.006643)
ob_lod_a_sm_walldoor1x2_5x0_25_proxy_001.rotation_euler = (0.0, -0.0, 1.571)
ob_lod_a_sm_walldoor1x2_5x0_25_proxy_001.lineart.crease_threshold = 0.0
ob_camera.parent = ob_cameras
ob_camera.matrix_parent_inverse = Matrix(((1.0, 0.0, 0.0, -8.648), (0.0, 1.0, 0.0, -5.913), (0.0, 0.0, 1.0, -2.679), (0.0, 0.0, 0.0, 1.0)))
ob_camera.location = (7.481, -6.508, 5.344)
ob_camera.rotation_euler = (1.109, 0.0, 0.8149)
ob_camera.lock_rotations_4d = False
ob_camera.empty_display_type = 'ARROWS'
ob_camera.color = (0.0, 0.0, 0.0, 0.0)
ob_camera.display_type = 'WIRE'
ob_camera.lineart.crease_threshold = 0.0
ob_ceilings.location = (8.648, 5.913, 2.679)
ob_ceilings.empty_image_offset = (0.0, 0.0)
ob_ceilings.lineart.crease_threshold = 0.0
ob_kitchenceiling_003.parent = ob_ceilings
ob_kitchenceiling_003.matrix_parent_inverse = Matrix(((1.0, 0.0, 0.0, -8.648), (0.0, 1.0, 0.0, -5.913), (0.0, 0.0, 1.0, -2.679), (0.0, 0.0, 0.0, 1.0)))
ob_kitchenceiling_003.location = (5.648, 15.91, 2.679)
ob_kitchenceiling_003.lineart.crease_threshold = 0.0
ob_kitchenceiling_002.parent = ob_ceilings
ob_kitchenceiling_002.matrix_parent_inverse = Matrix(((1.0, 0.0, 0.0, -8.648), (0.0, 1.0, 0.0, -5.913), (0.0, 0.0, 1.0, -2.679), (0.0, 0.0, 0.0, 1.0)))
ob_kitchenceiling_002.location = (7.648, 15.91, 2.679)
ob_kitchenceiling_002.lineart.crease_threshold = 0.0
ob_kitchenceiling_001.parent = ob_ceilings
ob_kitchenceiling_001.matrix_parent_inverse = Matrix(((1.0, 0.0, 0.0, -8.648), (0.0, 1.0, 0.0, -5.913), (0.0, 0.0, 1.0, -2.679), (0.0, 0.0, 0.0, 1.0)))
ob_kitchenceiling_001.location = (7.648, 15.91, 2.679)
ob_kitchenceiling_001.lineart.crease_threshold = 0.0
ob_kitchenceiling.parent = ob_ceilings
ob_kitchenceiling.matrix_parent_inverse = Matrix(((1.0, 0.0, 0.0, -8.648), (0.0, 1.0, 0.0, -5.913), (0.0, 0.0, 1.0, -2.679), (0.0, 0.0, 0.0, 1.0)))
ob_kitchenceiling.location = (7.648, 8.913, 2.679)
ob_kitchenceiling.lineart.crease_threshold = 0.0
ob_garage_utility_office.parent = ob_ceilings
ob_garage_utility_office.matrix_parent_inverse = Matrix(((1.0, 0.0, 0.0, -8.648), (0.0, 1.0, 0.0, -5.913), (0.0, 0.0, 1.0, -2.679), (0.0, 0.0, 0.0, 1.0)))
ob_garage_utility_office.location = (8.648, 5.913, 2.679)
ob_garage_utility_office.lineart.crease_threshold = 0.0
ob_porch.location = (8.648, 5.913, 2.679)
ob_porch.empty_image_offset = (0.0, 0.0)
ob_porch.lineart.crease_threshold = 0.0
ob_lod_a_sm_walldoor1x2_5x0_25_proxy_006.parent = ob_porch
ob_lod_a_sm_walldoor1x2_5x0_25_proxy_006.matrix_parent_inverse = Matrix(((1.0, 0.0, 0.0, -8.648), (0.0, 1.0, 0.0, -5.913), (0.0, 0.0, 1.0, -2.679), (0.0, 0.0, 0.0, 1.0)))
ob_lod_a_sm_walldoor1x2_5x0_25_proxy_006.location = (7.25, 9.25, -0.006643)
ob_lod_a_sm_walldoor1x2_5x0_25_proxy_006.lineart.crease_threshold = 0.0
ob_wallbase1x0_25x0_25_proxy.parent = ob_porch
ob_wallbase1x0_25x0_25_proxy.matrix_parent_inverse = Matrix(((1.0, 0.0, 0.0, -8.648), (0.0, 1.0, 0.0, -5.913), (0.0, 0.0, 1.0, -2.679), (0.0, 0.0, 0.0, 1.0)))
ob_wallbase1x0_25x0_25_proxy.location = (7.25, 8.0, 0.0)
ob_wallbase1x0_25x0_25_proxy.lineart.crease_threshold = 0.0
ob_wallbase1x0_25x0_25_proxy_001.parent = ob_porch
ob_wallbase1x0_25x0_25_proxy_001.matrix_parent_inverse = Matrix(((1.0, 0.0, 0.0, -8.648), (0.0, 1.0, 0.0, -5.913), (0.0, 0.0, 1.0, -2.679), (0.0, 0.0, 0.0, 1.0)))
ob_wallbase1x0_25x0_25_proxy_001.location = (7.25, 11.0, 0.0)
ob_wallbase1x0_25x0_25_proxy_001.lineart.crease_threshold = 0.0
ob_sm_wall_1x2_5x0_25_proxy_008.parent = ob_porch
ob_sm_wall_1x2_5x0_25_proxy_008.matrix_parent_inverse = Matrix(((1.0, 0.0, 0.0, -8.648), (0.0, 1.0, 0.0, -5.913), (0.0, 0.0, 1.0, -2.679), (0.0, 0.0, 0.0, 1.0)))
ob_sm_wall_1x2_5x0_25_proxy_008.location = (7.25, 10.25, 2.98e-07)
ob_sm_wall_1x2_5x0_25_proxy_008.lineart.crease_threshold = 0.0
ob_sm_wall_1x2_5x0_25_proxy_006.parent = ob_porch
ob_sm_wall_1x2_5x0_25_proxy_006.matrix_parent_inverse = Matrix(((1.0, 0.0, 0.0, -8.648), (0.0, 1.0, 0.0, -5.913), (0.0, 0.0, 1.0, -2.679), (0.0, 0.0, 0.0, 1.0)))
ob_sm_wall_1x2_5x0_25_proxy_006.location = (6.25, 11.25, 2.98e-07)
ob_sm_wall_1x2_5x0_25_proxy_006.rotation_euler = (5.96e-08, -5.96e-08, -1.571)
ob_sm_wall_1x2_5x0_25_proxy_006.lineart.crease_threshold = 0.0
ob_garage.location = (7.568, -2.831, -2.739)
ob_garage.empty_image_offset = (0.0, 0.0)
ob_garage.lineart.crease_threshold = 0.0
ob_sm_wall_0_5x2_5x0_25_proxy_007.parent = ob_garage
ob_sm_wall_0_5x2_5x0_25_proxy_007.matrix_parent_inverse = Matrix(((1.0, 0.0, 0.0, -7.568), (0.0, 1.0, 0.0, 2.831), (0.0, 0.0, 1.0, 2.739), (0.0, 0.0, 0.0, 1.0)))
ob_sm_wall_0_5x2_5x0_25_proxy_007.location = (4.0, -3.25, 0.0)
ob_sm_wall_0_5x2_5x0_25_proxy_007.rotation_euler = (0.0, -0.0, 1.571)
ob_sm_wall_0_5x2_5x0_25_proxy_007.lineart.crease_threshold = 0.0
ob_garage_floor.parent = ob_garage
ob_garage_floor.matrix_parent_inverse = Matrix(((1.0, 0.0, 0.0, -7.568), (0.0, 1.0, 0.0, 2.831), (0.0, 0.0, 1.0, 2.739), (0.0, 0.0, 0.0, 1.0)))
ob_garage_floor.location = (8.0, -1.0, 0.0)
ob_garage_floor.lineart.crease_threshold = 0.0
ob_wallbase0_25x0_25x0_25_proxy.parent = ob_garage
ob_wallbase0_25x0_25x0_25_proxy.matrix_parent_inverse = Matrix(((1.0, 0.0, 0.0, -7.568), (0.0, 1.0, 0.0, 2.831), (0.0, 0.0, 1.0, 2.739), (0.0, 0.0, 0.0, 1.0)))
ob_wallbase0_25x0_25x0_25_proxy.location = (4.0, -3.25, 0.0)
ob_wallbase0_25x0_25x0_25_proxy.lineart.crease_threshold = 0.0
ob_wallbase2x0_25x0_25_proxy.parent = ob_garage
ob_wallbase2x0_25x0_25_proxy.matrix_parent_inverse = Matrix(((1.0, 0.0, 0.0, -7.568), (0.0, 1.0, 0.0, 2.831), (0.0, 0.0, 1.0, 2.739), (0.0, 0.0, 0.0, 1.0)))
ob_wallbase2x0_25x0_25_proxy.location = (6.0, -3.25, 0.0)
ob_wallbase2x0_25x0_25_proxy.lineart.crease_threshold = 0.0
ob_wallbase3x0_25x0_25_proxy_008.parent = ob_garage
ob_wallbase3x0_25x0_25_proxy_008.matrix_parent_inverse = Matrix(((1.0, 0.0, 0.0, -7.568), (0.0, 1.0, 0.0, 2.831), (0.0, 0.0, 1.0, 2.739), (0.0, 0.0, 0.0, 1.0)))
ob_wallbase3x0_25x0_25_proxy_008.location = (3.5, 0.0, 0.0)
ob_wallbase3x0_25x0_25_proxy_008.rotation_euler = (0.0, -0.0, 1.571)
ob_wallbase3x0_25x0_25_proxy_008.lineart.crease_threshold = 0.0
ob_wallbase3x0_25x0_25_proxy_009.parent = ob_garage
ob_wallbase3x0_25x0_25_proxy_009.matrix_parent_inverse = Matrix(((1.0, 0.0, 0.0, -7.568), (0.0, 1.0, 0.0, 2.831), (0.0, 0.0, 1.0, 2.739), (0.0, 0.0, 0.0, 1.0)))
ob_wallbase3x0_25x0_25_proxy_009.location = (6.0, 0.25, 0.0)
ob_wallbase3x0_25x0_25_proxy_009.rotation_euler = (0.0, -0.0, 3.142)
ob_wallbase3x0_25x0_25_proxy_009.lineart.crease_threshold = 0.0
ob_wallbase3x0_25x0_25_proxy_012.parent = ob_garage
ob_wallbase3x0_25x0_25_proxy_012.matrix_parent_inverse = Matrix(((1.0, 0.0, 0.0, -7.568), (0.0, 1.0, 0.0, 2.831), (0.0, 0.0, 1.0, 2.739), (0.0, 0.0, 0.0, 1.0)))
ob_wallbase3x0_25x0_25_proxy_012.location = (6.0, -3.0, 0.0)
ob_wallbase3x0_25x0_25_proxy_012.rotation_euler = (0.0, -0.0, 3.142)
ob_wallbase3x0_25x0_25_proxy_012.lineart.crease_threshold = 0.0
ob_wallbase3x0_25x0_25_proxy_017.parent = ob_garage
ob_wallbase3x0_25x0_25_proxy_017.matrix_parent_inverse = Matrix(((1.0, 0.0, 0.0, -7.568), (0.0, 1.0, 0.0, 2.831), (0.0, 0.0, 1.0, 2.739), (0.0, 0.0, 0.0, 1.0)))
ob_wallbase3x0_25x0_25_proxy_017.location = (3.0, 0.25, 0.0)
ob_wallbase3x0_25x0_25_proxy_017.rotation_euler = (0.0, -0.0, 3.142)
ob_wallbase3x0_25x0_25_proxy_017.lineart.crease_threshold = 0.0
ob_wallbase3x0_25x0_25_proxy_018.parent = ob_garage
ob_wallbase3x0_25x0_25_proxy_018.matrix_parent_inverse = Matrix(((1.0, 0.0, 0.0, -7.568), (0.0, 1.0, 0.0, 2.831), (0.0, 0.0, 1.0, 2.739), (0.0, 0.0, 0.0, 1.0)))
ob_wallbase3x0_25x0_25_proxy_018.location = (6.0, 0.25, -0.25)
ob_wallbase3x0_25x0_25_proxy_018.rotation_euler = (0.0, -0.0, 3.142)
ob_wallbase3x0_25x0_25_proxy_018.lineart.crease_threshold = 0.0
ob_wallbase3x0_25x0_25_proxy_019.parent = ob_garage
ob_wallbase3x0_25x0_25_proxy_019.matrix_parent_inverse = Matrix(((1.0, 0.0, 0.0, -7.568), (0.0, 1.0, 0.0, 2.831), (0.0, 0.0, 1.0, 2.739), (0.0, 0.0, 0.0, 1.0)))
ob_wallbase3x0_25x0_25_proxy_019.location = (6.0, -3.0, -0.25)
ob_wallbase3x0_25x0_25_proxy_019.rotation_euler = (0.0, -0.0, 3.142)
ob_wallbase3x0_25x0_25_proxy_019.lineart.crease_threshold = 0.0
ob_sm_wall_0_5x2_5x0_25_proxy_004.parent = ob_garage
ob_sm_wall_0_5x2_5x0_25_proxy_004.matrix_parent_inverse = Matrix(((1.0, 0.0, 0.0, -7.568), (0.0, 1.0, 0.0, 2.831), (0.0, 0.0, 1.0, 2.739), (0.0, 0.0, 0.0, 1.0)))
ob_sm_wall_0_5x2_5x0_25_proxy_004.location = (4.0, -3.25, 0.0)
ob_sm_wall_0_5x2_5x0_25_proxy_004.rotation_euler = (0.0, -0.0, 1.571)
ob_sm_wall_0_5x2_5x0_25_proxy_004.lineart.crease_threshold = 0.0
ob_sm_wall_3x2_5x0_25_proxy_008.parent = ob_garage
ob_sm_wall_3x2_5x0_25_proxy_008.matrix_parent_inverse = Matrix(((1.0, 0.0, 0.0, -7.568), (0.0, 1.0, 0.0, 2.831), (0.0, 0.0, 1.0, 2.739), (0.0, 0.0, 0.0, 1.0)))
ob_sm_wall_3x2_5x0_25_proxy_008.location = (9.0, -3.25, 3.576e-07)
ob_sm_wall_3x2_5x0_25_proxy_008.rotation_euler = (0.0, -0.0, 1.571)
ob_sm_wall_3x2_5x0_25_proxy_008.lineart.crease_threshold = 0.0
ob_sm_wall_3x2_5x0_25_proxy_006.parent = ob_garage
ob_sm_wall_3x2_5x0_25_proxy_006.matrix_parent_inverse = Matrix(((1.0, 0.0, 0.0, -7.568), (0.0, 1.0, 0.0, 2.831), (0.0, 0.0, 1.0, 2.739), (0.0, 0.0, 0.0, 1.0)))
ob_sm_wall_3x2_5x0_25_proxy_006.location = (9.0, 0.0, 3.576e-07)
ob_sm_wall_3x2_5x0_25_proxy_006.rotation_euler = (0.0, -0.0, 1.571)
ob_sm_wall_3x2_5x0_25_proxy_006.lineart.crease_threshold = 0.0
ob_sm_wall_2x2_5x0_25_proxy_001.parent = ob_garage
ob_sm_wall_2x2_5x0_25_proxy_001.matrix_parent_inverse = Matrix(((1.0, 0.0, 0.0, -7.568), (0.0, 1.0, 0.0, 2.831), (0.0, 0.0, 1.0, 2.739), (0.0, 0.0, 0.0, 1.0)))
ob_sm_wall_2x2_5x0_25_proxy_001.location = (6.0, -3.25, 0.0)
ob_sm_wall_2x2_5x0_25_proxy_001.rotation_euler = (0.0, -0.0, 1.571)
ob_sm_wall_2x2_5x0_25_proxy_001.lineart.crease_threshold = 0.0
ob_outdoors.location = (10.77, -2.856, -0.5)
ob_outdoors.empty_image_offset = (0.0, 0.0)
ob_outdoors.lineart.crease_threshold = 0.0
ob_plane.parent = ob_outdoors
ob_plane.matrix_parent_inverse = Matrix(((1.0, 0.0, 0.0, -10.77), (0.0, 1.0, 0.0, 2.856), (0.0, 0.0, 1.0, 0.5), (0.0, 0.0, 0.0, 1.0)))
ob_plane.location = (6.568, 1.169, -0.25)
ob_plane.lineart.crease_threshold = 0.0
ob_lounge.location = (2.764, 6.316, -11.08)
ob_lounge.empty_image_offset = (0.0, 0.0)
ob_lounge.lineart.crease_threshold = 0.0
ob_lod_a_sm_walldoor1x2_5x0_25_proxy_004.parent = ob_lounge
ob_lod_a_sm_walldoor1x2_5x0_25_proxy_004.matrix_parent_inverse = Matrix(((1.0, 0.0, 0.0, -2.764), (0.0, 1.0, 0.0, -6.316), (0.0, 0.0, 1.0, 11.08), (0.0, 0.0, 0.0, 1.0)))
ob_lod_a_sm_walldoor1x2_5x0_25_proxy_004.location = (4.0, 9.25, -0.006643)
ob_lod_a_sm_walldoor1x2_5x0_25_proxy_004.lineart.crease_threshold = 0.0
ob_sm_corner_fill_ground_floor_0_25x2_75x0_25_proxy_006.parent = ob_lounge
ob_sm_corner_fill_ground_floor_0_25x2_75x0_25_proxy_006.matrix_parent_inverse = Matrix(((1.0, 0.0, 0.0, -2.764), (0.0, 1.0, 0.0, -6.316), (0.0, 0.0, 1.0, 11.08), (0.0, 0.0, 0.0, 1.0)))
ob_sm_corner_fill_ground_floor_0_25x2_75x0_25_proxy_006.location = (7.25, 8.0, 0.0)
ob_sm_corner_fill_ground_floor_0_25x2_75x0_25_proxy_006.lineart.crease_threshold = 0.0
ob_wallbase3x0_25x0_25_proxy_015.parent = ob_lounge
ob_wallbase3x0_25x0_25_proxy_015.matrix_parent_inverse = Matrix(((1.0, 0.0, 0.0, -2.764), (0.0, 1.0, 0.0, -6.316), (0.0, 0.0, 1.0, 11.08), (0.0, 0.0, 0.0, 1.0)))
ob_wallbase3x0_25x0_25_proxy_015.location = (3.0, 11.0, 0.0)
ob_wallbase3x0_25x0_25_proxy_015.lineart.crease_threshold = 0.0
ob_wallbase3x0_25x0_25_proxy_014.parent = ob_lounge
ob_wallbase3x0_25x0_25_proxy_014.matrix_parent_inverse = Matrix(((1.0, 0.0, 0.0, -2.764), (0.0, 1.0, 0.0, -6.316), (0.0, 0.0, 1.0, 11.08), (0.0, 0.0, 0.0, 1.0)))
ob_wallbase3x0_25x0_25_proxy_014.location = (-0.25, 10.75, 0.0)
ob_wallbase3x0_25x0_25_proxy_014.lineart.crease_threshold = 0.0
ob_wallbase3x0_25x0_25_proxy_013.parent = ob_lounge
ob_wallbase3x0_25x0_25_proxy_013.matrix_parent_inverse = Matrix(((1.0, 0.0, 0.0, -2.764), (0.0, 1.0, 0.0, -6.316), (0.0, 0.0, 1.0, 11.08), (0.0, 0.0, 0.0, 1.0)))
ob_wallbase3x0_25x0_25_proxy_013.location = (-0.25, 6.75, 0.0)
ob_wallbase3x0_25x0_25_proxy_013.lineart.crease_threshold = 0.0
ob_wallbase3x0_25x0_25_proxy_004.parent = ob_lounge
ob_wallbase3x0_25x0_25_proxy_004.matrix_parent_inverse = Matrix(((1.0, 0.0, 0.0, -2.764), (0.0, 1.0, 0.0, -6.316), (0.0, 0.0, 1.0, 11.08), (0.0, 0.0, 0.0, 1.0)))
ob_wallbase3x0_25x0_25_proxy_004.location = (-3.25, 10.0, 0.0)
ob_wallbase3x0_25x0_25_proxy_004.rotation_euler = (0.0, -0.0, 1.571)
ob_wallbase3x0_25x0_25_proxy_004.lineart.crease_threshold = 0.0
ob_wallbase0_75x0_25x0_25_proxy.parent = ob_lounge
ob_wallbase0_75x0_25x0_25_proxy.matrix_parent_inverse = Matrix(((1.0, 0.0, 0.0, -2.764), (0.0, 1.0, 0.0, -6.316), (0.0, 0.0, 1.0, 11.08), (0.0, 0.0, 0.0, 1.0)))
ob_wallbase0_75x0_25x0_25_proxy.location = (-3.25, 10.75, 0.0)
ob_wallbase0_75x0_25x0_25_proxy.rotation_euler = (0.0, -0.0, 1.571)
ob_wallbase0_75x0_25x0_25_proxy.lineart.crease_threshold = 0.0
ob_sm_corner_fill_ground_floor_0_25x2_75x0_25_proxy_004.parent = ob_lounge
ob_sm_corner_fill_ground_floor_0_25x2_75x0_25_proxy_004.matrix_parent_inverse = Matrix(((1.0, 0.0, 0.0, -2.764), (0.0, 1.0, 0.0, -6.316), (0.0, 0.0, 1.0, 11.08), (0.0, 0.0, 0.0, 1.0)))
ob_sm_corner_fill_ground_floor_0_25x2_75x0_25_proxy_004.location = (-0.25, 11.0, 0.0)
ob_sm_corner_fill_ground_floor_0_25x2_75x0_25_proxy_004.lineart.crease_threshold = 0.0
ob_sm_corner_fill_ground_floor_0_25x2_75x0_25_proxy_003.parent = ob_lounge
ob_sm_corner_fill_ground_floor_0_25x2_75x0_25_proxy_003.matrix_parent_inverse = Matrix(((1.0, 0.0, 0.0, -2.764), (0.0, 1.0, 0.0, -6.316), (0.0, 0.0, 1.0, 11.08), (0.0, 0.0, 0.0, 1.0)))
ob_sm_corner_fill_ground_floor_0_25x2_75x0_25_proxy_003.location = (-3.5, 10.75, 0.0)
ob_sm_corner_fill_ground_floor_0_25x2_75x0_25_proxy_003.lineart.crease_threshold = 0.0
ob_sm_corner_fill_ground_floor_0_25x2_75x0_25_proxy_002.parent = ob_lounge
ob_sm_corner_fill_ground_floor_0_25x2_75x0_25_proxy_002.matrix_parent_inverse = Matrix(((1.0, 0.0, 0.0, -2.764), (0.0, 1.0, 0.0, -6.316), (0.0, 0.0, 1.0, 11.08), (0.0, 0.0, 0.0, 1.0)))
ob_sm_corner_fill_ground_floor_0_25x2_75x0_25_proxy_002.location = (-3.5, 6.75, 0.0)
ob_sm_corner_fill_ground_floor_0_25x2_75x0_25_proxy_002.lineart.crease_threshold = 0.0
ob_lounge_walls_and_floors.parent = ob_lounge
ob_lounge_walls_and_floors.matrix_parent_inverse = Matrix(((1.0, 0.0, 0.0, -2.764), (0.0, 1.0, 0.0, -6.316), (0.0, 0.0, 1.0, 11.08), (0.0, 0.0, 0.0, 1.0)))
ob_lounge_walls_and_floors.location = (2.764, 6.316, -11.08)
ob_lounge_walls_and_floors.empty_image_offset = (0.0, 0.0)
ob_lounge_walls_and_floors.lineart.crease_threshold = 0.0
ob_woodfloor3_75x1_25x0_25_proxy.parent = ob_lounge_walls_and_floors
ob_woodfloor3_75x1_25x0_25_proxy.matrix_parent_inverse = Matrix(((1.0, 0.0, 0.0, -2.764), (0.0, 1.0, 0.0, -6.316), (0.0, 0.0, 1.0, 11.08), (0.0, 0.0, 0.0, 1.0)))
ob_woodfloor3_75x1_25x0_25_proxy.location = (-3.25, 10.75, -0.25)
ob_woodfloor3_75x1_25x0_25_proxy.rotation_euler = (0.0, -0.0, 1.571)
ob_woodfloor3_75x1_25x0_25_proxy.scale = (1.0, 1.0, 1.0)
ob_woodfloor3_75x1_25x0_25_proxy.lineart.crease_threshold = 0.0
ob_woodfloor2x2x0_25_proxy_006.parent = ob_lounge_walls_and_floors
ob_woodfloor2x2x0_25_proxy_006.matrix_parent_inverse = Matrix(((1.0, 0.0, 0.0, -2.764), (0.0, 1.0, 0.0, -6.316), (0.0, 0.0, 1.0, 11.08), (0.0, 0.0, 0.0, 1.0)))
ob_woodfloor2x2x0_25_proxy_006.location = (0.0, 9.0, -0.25)
ob_woodfloor2x2x0_25_proxy_006.scale = (1.0, 1.0, 1.0)
ob_woodfloor2x2x0_25_proxy_006.lineart.crease_threshold = 0.0
ob_woodfloor2x2x0_25_proxy_005.parent = ob_lounge_walls_and_floors
ob_woodfloor2x2x0_25_proxy_005.matrix_parent_inverse = Matrix(((1.0, 0.0, 0.0, -2.764), (0.0, 1.0, 0.0, -6.316), (0.0, 0.0, 1.0, 11.08), (0.0, 0.0, 0.0, 1.0)))
ob_woodfloor2x2x0_25_proxy_005.location = (2.0, 9.0, -0.25)
ob_woodfloor2x2x0_25_proxy_005.scale = (1.0, 1.0, 1.0)
ob_woodfloor2x2x0_25_proxy_005.lineart.crease_threshold = 0.0
ob_woodfloor2x2x0_25_proxy_004.parent = ob_lounge_walls_and_floors
ob_woodfloor2x2x0_25_proxy_004.matrix_parent_inverse = Matrix(((1.0, 0.0, 0.0, -2.764), (0.0, 1.0, 0.0, -6.316), (0.0, 0.0, 1.0, 11.08), (0.0, 0.0, 0.0, 1.0)))
ob_woodfloor2x2x0_25_proxy_004.location = (2.0, 11.0, -0.25)
ob_woodfloor2x2x0_25_proxy_004.scale = (1.0, 1.0, 1.0)
ob_woodfloor2x2x0_25_proxy_004.lineart.crease_threshold = 0.0
ob_woodfloor2x2x0_25_proxy_003.parent = ob_lounge_walls_and_floors
ob_woodfloor2x2x0_25_proxy_003.matrix_parent_inverse = Matrix(((1.0, 0.0, 0.0, -2.764), (0.0, 1.0, 0.0, -6.316), (0.0, 0.0, 1.0, 11.08), (0.0, 0.0, 0.0, 1.0)))
ob_woodfloor2x2x0_25_proxy_003.location = (4.0, 9.0, -0.25)
ob_woodfloor2x2x0_25_proxy_003.scale = (1.0, 1.0, 1.0)
ob_woodfloor2x2x0_25_proxy_003.lineart.crease_threshold = 0.0
ob_woodfloor2x2x0_25_proxy_002.parent = ob_lounge_walls_and_floors
ob_woodfloor2x2x0_25_proxy_002.matrix_parent_inverse = Matrix(((1.0, 0.0, 0.0, -2.764), (0.0, 1.0, 0.0, -6.316), (0.0, 0.0, 1.0, 11.08), (0.0, 0.0, 0.0, 1.0)))
ob_woodfloor2x2x0_25_proxy_002.location = (4.0, 11.0, -0.25)
ob_woodfloor2x2x0_25_proxy_002.scale = (1.0, 1.0, 1.0)
ob_woodfloor2x2x0_25_proxy_002.lineart.crease_threshold = 0.0
ob_woodfloor1_75x2x0_25_proxy.parent = ob_lounge_walls_and_floors
ob_woodfloor1_75x2x0_25_proxy.matrix_parent_inverse = Matrix(((1.0, 0.0, 0.0, -2.764), (0.0, 1.0, 0.0, -6.316), (0.0, 0.0, 1.0, 11.08), (0.0, 0.0, 0.0, 1.0)))
ob_woodfloor1_75x2x0_25_proxy.location = (0.0, 10.75, -0.25)
ob_woodfloor1_75x2x0_25_proxy.scale = (1.0, 1.0, 1.0)
ob_woodfloor1_75x2x0_25_proxy.lineart.crease_threshold = 0.0
ob_sm_wallbifold3_75x2_5x0_25_proxy.parent = ob_lounge_walls_and_floors
ob_sm_wallbifold3_75x2_5x0_25_proxy.matrix_parent_inverse = Matrix(((1.0, 0.0, 0.0, -2.764), (0.0, 1.0, 0.0, -6.316), (0.0, 0.0, 1.0, 11.08), (0.0, 0.0, 0.0, 1.0)))
ob_sm_wallbifold3_75x2_5x0_25_proxy.location = (-3.5, 7.0, 0.0)
ob_sm_wallbifold3_75x2_5x0_25_proxy.lineart.crease_threshold = 0.0
ob_sm_wall_3x2_5x0_25_proxy_005.parent = ob_lounge_walls_and_floors
ob_sm_wall_3x2_5x0_25_proxy_005.matrix_parent_inverse = Matrix(((1.0, 0.0, 0.0, -2.764), (0.0, 1.0, 0.0, -6.316), (0.0, 0.0, 1.0, 11.08), (0.0, 0.0, 0.0, 1.0)))
ob_sm_wall_3x2_5x0_25_proxy_005.location = (-3.25, 11.0, 4.768e-07)
ob_sm_wall_3x2_5x0_25_proxy_005.rotation_euler = (0.0, 0.0, 4.712)
ob_sm_wall_3x2_5x0_25_proxy_005.lineart.crease_threshold = 0.0
ob_sm_wall_3x2_5x0_25_proxy_004.parent = ob_lounge_walls_and_floors
ob_sm_wall_3x2_5x0_25_proxy_004.matrix_parent_inverse = Matrix(((1.0, 0.0, 0.0, -2.764), (0.0, 1.0, 0.0, -6.316), (0.0, 0.0, 1.0, 11.08), (0.0, 0.0, 0.0, 1.0)))
ob_sm_wall_3x2_5x0_25_proxy_004.location = (-3.25, 7.0, 4.768e-07)
ob_sm_wall_3x2_5x0_25_proxy_004.rotation_euler = (0.0, 0.0, 4.712)
ob_sm_wall_3x2_5x0_25_proxy_004.lineart.crease_threshold = 0.0
ob_sm_wall_3x2_5x0_25_proxy_003.parent = ob_lounge_walls_and_floors
ob_sm_wall_3x2_5x0_25_proxy_003.matrix_parent_inverse = Matrix(((1.0, 0.0, 0.0, -2.764), (0.0, 1.0, 0.0, -6.316), (0.0, 0.0, 1.0, 11.08), (0.0, 0.0, 0.0, 1.0)))
ob_sm_wall_3x2_5x0_25_proxy_003.location = (1.0, 11.25, 3.576e-07)
ob_sm_wall_3x2_5x0_25_proxy_003.rotation_euler = (0.0, 0.0, 4.712)
ob_sm_wall_3x2_5x0_25_proxy_003.lineart.crease_threshold = 0.0
ob_sm_wall_0_25x2_5x0_25_proxy_008.parent = ob_lounge_walls_and_floors
ob_sm_wall_0_25x2_5x0_25_proxy_008.matrix_parent_inverse = Matrix(((1.0, 0.0, 0.0, -2.764), (0.0, 1.0, 0.0, -6.316), (0.0, 0.0, 1.0, 11.08), (0.0, 0.0, 0.0, 1.0)))
ob_sm_wall_0_25x2_5x0_25_proxy_008.location = (-0.25, 10.75, 0.0)
ob_sm_wall_0_25x2_5x0_25_proxy_008.lineart.crease_threshold = 0.0
ob_sm_wall_0_25x2_5x0_25_proxy_009.parent = ob_lounge
ob_sm_wall_0_25x2_5x0_25_proxy_009.matrix_parent_inverse = Matrix(((1.0, 0.0, 0.0, -2.764), (0.0, 1.0, 0.0, -6.316), (0.0, 0.0, 1.0, 11.08), (0.0, 0.0, 0.0, 1.0)))
ob_sm_wall_0_25x2_5x0_25_proxy_009.location = (-0.25, 6.75, 0.0)
ob_sm_wall_0_25x2_5x0_25_proxy_009.lineart.crease_threshold = 0.0
ob_sm_wall_1x2_5x0_25_proxy_003.parent = ob_lounge
ob_sm_wall_1x2_5x0_25_proxy_003.matrix_parent_inverse = Matrix(((1.0, 0.0, 0.0, -2.764), (0.0, 1.0, 0.0, -6.316), (0.0, 0.0, 1.0, 11.08), (0.0, 0.0, 0.0, 1.0)))
ob_sm_wall_1x2_5x0_25_proxy_003.location = (1.0, 11.0, 0.0)
ob_sm_wall_1x2_5x0_25_proxy_003.rotation_euler = (0.0, 0.0, -4.712)
ob_sm_wall_1x2_5x0_25_proxy_003.lineart.crease_threshold = 0.0
ob_hall.location = (2.764, 6.316, -11.08)
ob_hall.empty_image_offset = (0.0, 0.0)
ob_hall.lineart.crease_threshold = 0.0
ob_lod_a_sm_walldoor1x2_5x0_25_proxy_005.parent = ob_hall
ob_lod_a_sm_walldoor1x2_5x0_25_proxy_005.matrix_parent_inverse = Matrix(((1.0, 0.0, 0.0, -2.764), (0.0, 1.0, 0.0, -6.316), (0.0, 0.0, 1.0, 11.08), (0.0, 0.0, 0.0, 1.0)))
ob_lod_a_sm_walldoor1x2_5x0_25_proxy_005.location = (6.0, 9.25, -0.006643)
ob_lod_a_sm_walldoor1x2_5x0_25_proxy_005.lineart.crease_threshold = 0.0
ob_sm_wall_0_5x2_5x0_25_proxy_010.parent = ob_hall
ob_sm_wall_0_5x2_5x0_25_proxy_010.matrix_parent_inverse = Matrix(((1.0, 0.0, 0.0, -2.764), (0.0, 1.0, 0.0, -6.316), (0.0, 0.0, 1.0, 11.08), (0.0, 0.0, 0.0, 1.0)))
ob_sm_wall_0_5x2_5x0_25_proxy_010.location = (4.0, 10.25, 0.0)
ob_sm_wall_0_5x2_5x0_25_proxy_010.lineart.crease_threshold = 0.0
ob_sm_wall_0_5x2_5x0_25_proxy_009.parent = ob_hall
ob_sm_wall_0_5x2_5x0_25_proxy_009.matrix_parent_inverse = Matrix(((1.0, 0.0, 0.0, -2.764), (0.0, 1.0, 0.0, -6.316), (0.0, 0.0, 1.0, 11.08), (0.0, 0.0, 0.0, 1.0)))
ob_sm_wall_0_5x2_5x0_25_proxy_009.location = (6.0, 10.25, 0.0)
ob_sm_wall_0_5x2_5x0_25_proxy_009.lineart.crease_threshold = 0.0
ob_sm_wall_0_5x2_5x0_25_proxy_008.parent = ob_hall
ob_sm_wall_0_5x2_5x0_25_proxy_008.matrix_parent_inverse = Matrix(((1.0, 0.0, 0.0, -2.764), (0.0, 1.0, 0.0, -6.316), (0.0, 0.0, 1.0, 11.08), (0.0, 0.0, 0.0, 1.0)))
ob_sm_wall_0_5x2_5x0_25_proxy_008.location = (6.0, 6.75, 0.0)
ob_sm_wall_0_5x2_5x0_25_proxy_008.lineart.crease_threshold = 0.0
ob_wallbase3x0_25x0_25_proxy_020.parent = ob_hall
ob_wallbase3x0_25x0_25_proxy_020.matrix_parent_inverse = Matrix(((1.0, 0.0, 0.0, -2.764), (0.0, 1.0, 0.0, -6.316), (0.0, 0.0, 1.0, 11.08), (0.0, 0.0, 0.0, 1.0)))
ob_wallbase3x0_25x0_25_proxy_020.location = (7.5, 11.25, 0.0)
ob_wallbase3x0_25x0_25_proxy_020.rotation_euler = (0.0, -0.0, 1.571)
ob_wallbase3x0_25x0_25_proxy_020.lineart.crease_threshold = 0.0
ob_woodfloor2x1x0_25_proxy.parent = ob_hall
ob_woodfloor2x1x0_25_proxy.matrix_parent_inverse = Matrix(((1.0, 0.0, 0.0, -2.764), (0.0, 1.0, 0.0, -6.316), (0.0, 0.0, 1.0, 11.08), (0.0, 0.0, 0.0, 1.0)))
ob_woodfloor2x1x0_25_proxy.location = (6.0, 7.0, -0.25)
ob_woodfloor2x1x0_25_proxy.scale = (1.0, 1.0, 1.0)
ob_woodfloor2x1x0_25_proxy.lineart.crease_threshold = 0.0
ob_woodfloor2x1_75x0_25_proxy_001.parent = ob_hall
ob_woodfloor2x1_75x0_25_proxy_001.matrix_parent_inverse = Matrix(((1.0, 0.0, 0.0, -2.764), (0.0, 1.0, 0.0, -6.316), (0.0, 0.0, 1.0, 11.08), (0.0, 0.0, 0.0, 1.0)))
ob_woodfloor2x1_75x0_25_proxy_001.location = (4.25, 9.0, -0.25)
ob_woodfloor2x1_75x0_25_proxy_001.rotation_euler = (0.0, -0.0, 1.571)
ob_woodfloor2x1_75x0_25_proxy_001.scale = (1.0, 1.0, 1.0)
ob_woodfloor2x1_75x0_25_proxy_001.lineart.crease_threshold = 0.0
ob_woodfloor2x1_75x0_25_proxy.parent = ob_hall
ob_woodfloor2x1_75x0_25_proxy.matrix_parent_inverse = Matrix(((1.0, 0.0, 0.0, -2.764), (0.0, 1.0, 0.0, -6.316), (0.0, 0.0, 1.0, 11.08), (0.0, 0.0, 0.0, 1.0)))
ob_woodfloor2x1_75x0_25_proxy.location = (4.25, 11.0, -0.25)
ob_woodfloor2x1_75x0_25_proxy.rotation_euler = (0.0, -0.0, 1.571)
ob_woodfloor2x1_75x0_25_proxy.scale = (1.0, 1.0, 1.0)
ob_woodfloor2x1_75x0_25_proxy.lineart.crease_threshold = 0.0
ob_woodfloor0_75x0_25x0_25_proxy.parent = ob_hall
ob_woodfloor0_75x0_25x0_25_proxy.matrix_parent_inverse = Matrix(((1.0, 0.0, 0.0, -2.764), (0.0, 1.0, 0.0, -6.316), (0.0, 0.0, 1.0, 11.08), (0.0, 0.0, 0.0, 1.0)))
ob_woodfloor0_75x0_25x0_25_proxy.location = (6.0, 6.0, -0.25)
ob_woodfloor0_75x0_25x0_25_proxy.scale = (1.0, 1.0, 1.0)
ob_woodfloor0_75x0_25x0_25_proxy.lineart.crease_threshold = 0.0
ob_wallbase3x0_25x0_25_proxy_016.parent = ob_hall
ob_wallbase3x0_25x0_25_proxy_016.matrix_parent_inverse = Matrix(((1.0, 0.0, 0.0, -2.764), (0.0, 1.0, 0.0, -6.316), (0.0, 0.0, 1.0, 11.08), (0.0, 0.0, 0.0, 1.0)))
ob_wallbase3x0_25x0_25_proxy_016.location = (6.0, 11.0, 0.0)
ob_wallbase3x0_25x0_25_proxy_016.lineart.crease_threshold = 0.0
ob_wallbase3x0_25x0_25_proxy_006.parent = ob_hall
ob_wallbase3x0_25x0_25_proxy_006.matrix_parent_inverse = Matrix(((1.0, 0.0, 0.0, -2.764), (0.0, 1.0, 0.0, -6.316), (0.0, 0.0, 1.0, 11.08), (0.0, 0.0, 0.0, 1.0)))
ob_wallbase3x0_25x0_25_proxy_006.location = (6.25, 8.0, 0.0)
ob_wallbase3x0_25x0_25_proxy_006.rotation_euler = (0.0, -0.0, 1.571)
ob_wallbase3x0_25x0_25_proxy_006.lineart.crease_threshold = 0.0
ob_wallbase3x0_25x0_25_proxy_005.parent = ob_hall
ob_wallbase3x0_25x0_25_proxy_005.matrix_parent_inverse = Matrix(((1.0, 0.0, 0.0, -2.764), (0.0, 1.0, 0.0, -6.316), (0.0, 0.0, 1.0, 11.08), (0.0, 0.0, 0.0, 1.0)))
ob_wallbase3x0_25x0_25_proxy_005.location = (6.25, 11.0, 0.0)
ob_wallbase3x0_25x0_25_proxy_005.rotation_euler = (0.0, -0.0, 1.571)
ob_wallbase3x0_25x0_25_proxy_005.lineart.crease_threshold = 0.0
ob_sm_corner_fill_ground_floor_0_25x2_75x0_25_proxy_005.parent = ob_hall
ob_sm_corner_fill_ground_floor_0_25x2_75x0_25_proxy_005.matrix_parent_inverse = Matrix(((1.0, 0.0, 0.0, -2.764), (0.0, 1.0, 0.0, -6.316), (0.0, 0.0, 1.0, 11.08), (0.0, 0.0, 0.0, 1.0)))
ob_sm_corner_fill_ground_floor_0_25x2_75x0_25_proxy_005.location = (6.0, 11.0, 0.0)
ob_sm_corner_fill_ground_floor_0_25x2_75x0_25_proxy_005.lineart.crease_threshold = 0.0
ob_hall_wall_and_floor.parent = ob_hall
ob_hall_wall_and_floor.matrix_parent_inverse = Matrix(((1.0, 0.0, 0.0, -2.764), (0.0, 1.0, 0.0, -6.316), (0.0, 0.0, 1.0, 11.08), (0.0, 0.0, 0.0, 1.0)))
ob_hall_wall_and_floor.location = (2.764, 6.316, -11.08)
ob_hall_wall_and_floor.empty_image_offset = (0.0, 0.0)
ob_hall_wall_and_floor.lineart.crease_threshold = 0.0
ob_sm_wall_window_1x2_5x0_25_proxy_002.parent = ob_hall_wall_and_floor
ob_sm_wall_window_1x2_5x0_25_proxy_002.matrix_parent_inverse = Matrix(((1.0, 0.0, 0.0, -2.764), (0.0, 1.0, 0.0, -6.316), (0.0, 0.0, 1.0, 11.08), (0.0, 0.0, 0.0, 1.0)))
ob_sm_wall_window_1x2_5x0_25_proxy_002.location = (7.25, 8.0, 0.0)
ob_sm_wall_window_1x2_5x0_25_proxy_002.rotation_euler = (0.0, -0.0, 1.571)
ob_sm_wall_window_1x2_5x0_25_proxy_002.lineart.crease_threshold = 0.0
ob_sm_wall_window_1x2_5x0_25_proxy_001.parent = ob_hall_wall_and_floor
ob_sm_wall_window_1x2_5x0_25_proxy_001.matrix_parent_inverse = Matrix(((1.0, 0.0, 0.0, -2.764), (0.0, 1.0, 0.0, -6.316), (0.0, 0.0, 1.0, 11.08), (0.0, 0.0, 0.0, 1.0)))
ob_sm_wall_window_1x2_5x0_25_proxy_001.location = (7.25, 8.25, 0.0)
ob_sm_wall_window_1x2_5x0_25_proxy_001.lineart.crease_threshold = 0.0
ob_sm_walldoor1x2_5x0_25_proxy_006.parent = ob_hall_wall_and_floor
ob_sm_walldoor1x2_5x0_25_proxy_006.matrix_parent_inverse = Matrix(((1.0, 0.0, 0.0, -2.764), (0.0, 1.0, 0.0, -6.316), (0.0, 0.0, 1.0, 11.08), (0.0, 0.0, 0.0, 1.0)))
ob_sm_walldoor1x2_5x0_25_proxy_006.location = (7.5, 10.25, 0.0)
ob_sm_walldoor1x2_5x0_25_proxy_006.rotation_euler = (0.0, -0.0, 3.142)
ob_sm_walldoor1x2_5x0_25_proxy_006.lineart.crease_threshold = 0.0
ob_sm_wall_0_5x2_5x0_25_proxy_003.parent = ob_hall_wall_and_floor
ob_sm_wall_0_5x2_5x0_25_proxy_003.matrix_parent_inverse = Matrix(((1.0, 0.0, 0.0, -2.764), (0.0, 1.0, 0.0, -6.316), (0.0, 0.0, 1.0, 11.08), (0.0, 0.0, 0.0, 1.0)))
ob_sm_wall_0_5x2_5x0_25_proxy_003.location = (4.0, 10.25, 0.0)
ob_sm_wall_0_5x2_5x0_25_proxy_003.lineart.crease_threshold = 0.0
ob_sm_wall_0_5x2_5x0_25_proxy_002.parent = ob_hall_wall_and_floor
ob_sm_wall_0_5x2_5x0_25_proxy_002.matrix_parent_inverse = Matrix(((1.0, 0.0, 0.0, -2.764), (0.0, 1.0, 0.0, -6.316), (0.0, 0.0, 1.0, 11.08), (0.0, 0.0, 0.0, 1.0)))
ob_sm_wall_0_5x2_5x0_25_proxy_002.location = (6.0, 10.25, 0.0)
ob_sm_wall_0_5x2_5x0_25_proxy_002.lineart.crease_threshold = 0.0
ob_sm_wall_0_5x2_5x0_25_proxy_001.parent = ob_hall_wall_and_floor
ob_sm_wall_0_5x2_5x0_25_proxy_001.matrix_parent_inverse = Matrix(((1.0, 0.0, 0.0, -2.764), (0.0, 1.0, 0.0, -6.316), (0.0, 0.0, 1.0, 11.08), (0.0, 0.0, 0.0, 1.0)))
ob_sm_wall_0_5x2_5x0_25_proxy_001.location = (6.0, 6.75, 0.0)
ob_sm_wall_0_5x2_5x0_25_proxy_001.lineart.crease_threshold = 0.0
ob_woodfloor1x0_25x0_25_proxy_001.parent = ob_hall_wall_and_floor
ob_woodfloor1x0_25x0_25_proxy_001.matrix_parent_inverse = Matrix(((1.0, 0.0, 0.0, -2.764), (0.0, 1.0, 0.0, -6.316), (0.0, 0.0, 1.0, 11.08), (0.0, 0.0, 0.0, 1.0)))
ob_woodfloor1x0_25x0_25_proxy_001.location = (4.0, 10.25, -0.25)
ob_woodfloor1x0_25x0_25_proxy_001.rotation_euler = (0.0, -0.0, 1.571)
ob_woodfloor1x0_25x0_25_proxy_001.scale = (1.0, 1.0, 1.0)
ob_woodfloor1x0_25x0_25_proxy_001.lineart.crease_threshold = 0.0
ob_woodfloor1x0_25x0_25_proxy.parent = ob_hall_wall_and_floor
ob_woodfloor1x0_25x0_25_proxy.matrix_parent_inverse = Matrix(((1.0, 0.0, 0.0, -2.764), (0.0, 1.0, 0.0, -6.316), (0.0, 0.0, 1.0, 11.08), (0.0, 0.0, 0.0, 1.0)))
ob_woodfloor1x0_25x0_25_proxy.location = (4.0, 6.75, -0.25)
ob_woodfloor1x0_25x0_25_proxy.rotation_euler = (0.0, -0.0, 1.571)
ob_woodfloor1x0_25x0_25_proxy.scale = (1.0, 1.0, 1.0)
ob_woodfloor1x0_25x0_25_proxy.lineart.crease_threshold = 0.0
ob_woodfloor0_25x1x0_25_proxy.parent = ob_hall_wall_and_floor
ob_woodfloor0_25x1x0_25_proxy.matrix_parent_inverse = Matrix(((1.0, 0.0, 0.0, -2.764), (0.0, 1.0, 0.0, -6.316), (0.0, 0.0, 1.0, 11.08), (0.0, 0.0, 0.0, 1.0)))
ob_woodfloor0_25x1x0_25_proxy.location = (5.25, 6.0, -0.25)
ob_woodfloor0_25x1x0_25_proxy.scale = (1.0, 1.0, 1.0)
ob_woodfloor0_25x1x0_25_proxy.lineart.crease_threshold = 0.0
ob_sm_wall_0_25x2_5x0_25_proxy_007.parent = ob_hall_wall_and_floor
ob_sm_wall_0_25x2_5x0_25_proxy_007.matrix_parent_inverse = Matrix(((1.0, 0.0, 0.0, -2.764), (0.0, 1.0, 0.0, -6.316), (0.0, 0.0, 1.0, 11.08), (0.0, 0.0, 0.0, 1.0)))
ob_sm_wall_0_25x2_5x0_25_proxy_007.location = (6.0, 5.5, 0.0)
ob_sm_wall_0_25x2_5x0_25_proxy_007.lineart.crease_threshold = 0.0
ob_sm_wall_window_1x2_5x0_25_proxy.parent = ob_hall_wall_and_floor
ob_sm_wall_window_1x2_5x0_25_proxy.matrix_parent_inverse = Matrix(((1.0, 0.0, 0.0, -2.764), (0.0, 1.0, 0.0, -6.316), (0.0, 0.0, 1.0, 11.08), (0.0, 0.0, 0.0, 1.0)))
ob_sm_wall_window_1x2_5x0_25_proxy.location = (6.0, 5.75, 0.0)
ob_sm_wall_window_1x2_5x0_25_proxy.lineart.crease_threshold = 0.0
ob_sm_wall_2x2_5x0_25_proxy_006.parent = ob_hall_wall_and_floor
ob_sm_wall_2x2_5x0_25_proxy_006.matrix_parent_inverse = Matrix(((1.0, 0.0, 0.0, -2.764), (0.0, 1.0, 0.0, -6.316), (0.0, 0.0, 1.0, 11.08), (0.0, 0.0, 0.0, 1.0)))
ob_sm_wall_2x2_5x0_25_proxy_006.location = (6.25, 9.25, 0.0)
ob_sm_wall_2x2_5x0_25_proxy_006.rotation_euler = (0.0, -0.0, 3.142)
ob_sm_wall_2x2_5x0_25_proxy_006.lineart.crease_threshold = 0.0
ob_sm_wall_2x2_5x0_25_proxy_004.parent = ob_hall_wall_and_floor
ob_sm_wall_2x2_5x0_25_proxy_004.matrix_parent_inverse = Matrix(((1.0, 0.0, 0.0, -2.764), (0.0, 1.0, 0.0, -6.316), (0.0, 0.0, 1.0, 11.08), (0.0, 0.0, 0.0, 1.0)))
ob_sm_wall_2x2_5x0_25_proxy_004.location = (4.25, 9.25, 0.0)
ob_sm_wall_2x2_5x0_25_proxy_004.rotation_euler = (0.0, -0.0, 3.142)
ob_sm_wall_2x2_5x0_25_proxy_004.lineart.crease_threshold = 0.0
ob_sm_wall_0_25x2_5x0_25_proxy_006.parent = ob_hall_wall_and_floor
ob_sm_wall_0_25x2_5x0_25_proxy_006.matrix_parent_inverse = Matrix(((1.0, 0.0, 0.0, -2.764), (0.0, 1.0, 0.0, -6.316), (0.0, 0.0, 1.0, 11.08), (0.0, 0.0, 0.0, 1.0)))
ob_sm_wall_0_25x2_5x0_25_proxy_006.location = (4.0, 7.0, 0.0)
ob_sm_wall_0_25x2_5x0_25_proxy_006.lineart.crease_threshold = 0.0
ob_sm_wall_0_25x2_5x0_25_proxy_005.parent = ob_hall_wall_and_floor
ob_sm_wall_0_25x2_5x0_25_proxy_005.matrix_parent_inverse = Matrix(((1.0, 0.0, 0.0, -2.764), (0.0, 1.0, 0.0, -6.316), (0.0, 0.0, 1.0, 11.08), (0.0, 0.0, 0.0, 1.0)))
ob_sm_wall_0_25x2_5x0_25_proxy_005.location = (6.0, 10.75, 0.0)
ob_sm_wall_0_25x2_5x0_25_proxy_005.lineart.crease_threshold = 0.0
ob_sm_wall_0_25x2_5x0_25_proxy_004.parent = ob_hall_wall_and_floor
ob_sm_wall_0_25x2_5x0_25_proxy_004.matrix_parent_inverse = Matrix(((1.0, 0.0, 0.0, -2.764), (0.0, 1.0, 0.0, -6.316), (0.0, 0.0, 1.0, 11.08), (0.0, 0.0, 0.0, 1.0)))
ob_sm_wall_0_25x2_5x0_25_proxy_004.location = (4.0, 10.75, 0.0)
ob_sm_wall_0_25x2_5x0_25_proxy_004.lineart.crease_threshold = 0.0
ob_sm_walldoor1x2_5x0_25_proxy_005.parent = ob_hall_wall_and_floor
ob_sm_walldoor1x2_5x0_25_proxy_005.matrix_parent_inverse = Matrix(((1.0, 0.0, 0.0, -2.764), (0.0, 1.0, 0.0, -6.316), (0.0, 0.0, 1.0, 11.08), (0.0, 0.0, 0.0, 1.0)))
ob_sm_walldoor1x2_5x0_25_proxy_005.location = (6.25, 10.25, 0.0)
ob_sm_walldoor1x2_5x0_25_proxy_005.rotation_euler = (0.0, -0.0, 3.142)
ob_sm_walldoor1x2_5x0_25_proxy_005.lineart.crease_threshold = 0.0
ob_sm_wall_2x2_5x0_25_proxy_005.parent = ob_hall_wall_and_floor
ob_sm_wall_2x2_5x0_25_proxy_005.matrix_parent_inverse = Matrix(((1.0, 0.0, 0.0, -2.764), (0.0, 1.0, 0.0, -6.316), (0.0, 0.0, 1.0, 11.08), (0.0, 0.0, 0.0, 1.0)))
ob_sm_wall_2x2_5x0_25_proxy_005.location = (6.0, 11.0, 0.0)
ob_sm_wall_2x2_5x0_25_proxy_005.rotation_euler = (0.0, -0.0, 1.571)
ob_sm_wall_2x2_5x0_25_proxy_005.lineart.crease_threshold = 0.0
ob_sm_walldoor1x2_5x0_25_proxy_004.parent = ob_hall_wall_and_floor
ob_sm_walldoor1x2_5x0_25_proxy_004.matrix_parent_inverse = Matrix(((1.0, 0.0, 0.0, -2.764), (0.0, 1.0, 0.0, -6.316), (0.0, 0.0, 1.0, 11.08), (0.0, 0.0, 0.0, 1.0)))
ob_sm_walldoor1x2_5x0_25_proxy_004.location = (4.25, 10.25, 0.0)
ob_sm_walldoor1x2_5x0_25_proxy_004.rotation_euler = (0.0, -0.0, 3.142)
ob_sm_walldoor1x2_5x0_25_proxy_004.lineart.crease_threshold = 0.0
ob_kitchen.location = (1.439, -1.912, -1.123)
ob_kitchen.empty_image_offset = (0.0, 0.0)
ob_kitchen.lineart.crease_threshold = 0.0
ob_lod_a_sm_walldoor1x2_5x0_25_proxy_003.parent = ob_kitchen
ob_lod_a_sm_walldoor1x2_5x0_25_proxy_003.matrix_parent_inverse = Matrix(((1.0, 0.0, 0.0, -1.439), (0.0, 1.0, 0.0, 1.912), (-5.96e-08, 0.0, 1.0, 1.123), (0.0, 0.0, 0.0, 1.0)))
ob_lod_a_sm_walldoor1x2_5x0_25_proxy_003.location = (4.0, 5.75, -0.006643)
ob_lod_a_sm_walldoor1x2_5x0_25_proxy_003.lineart.crease_threshold = 0.0
ob_sm_wall_0_5x2_5x0_25_proxy_011.parent = ob_kitchen
ob_sm_wall_0_5x2_5x0_25_proxy_011.matrix_parent_inverse = Matrix(((1.0, 0.0, 0.0, -1.439), (0.0, 1.0, 0.0, 1.912), (-5.96e-08, 0.0, 1.0, 1.123), (0.0, 0.0, 0.0, 1.0)))
ob_sm_wall_0_5x2_5x0_25_proxy_011.location = (-0.25, 6.25, 0.0)
ob_sm_wall_0_5x2_5x0_25_proxy_011.lineart.crease_threshold = 0.0
ob_sm_wall_1x2_5x0_25_proxy_002.parent = ob_kitchen
ob_sm_wall_1x2_5x0_25_proxy_002.matrix_parent_inverse = Matrix(((1.0, 0.0, 0.0, -1.439), (0.0, 1.0, 0.0, 1.912), (-5.96e-08, 0.0, 1.0, 1.123), (0.0, 0.0, 0.0, 1.0)))
ob_sm_wall_1x2_5x0_25_proxy_002.location = (1.25, 6.75, 0.0)
ob_sm_wall_1x2_5x0_25_proxy_002.rotation_euler = (0.0, 0.0, -4.712)
ob_sm_wall_1x2_5x0_25_proxy_002.lineart.crease_threshold = 0.0
ob_sm_wall_window_offset_2x2_5x0_25_proxy_001.parent = ob_kitchen
ob_sm_wall_window_offset_2x2_5x0_25_proxy_001.matrix_parent_inverse = Matrix(((1.0, 0.0, 0.0, -1.439), (0.0, 1.0, 0.0, 1.912), (-5.96e-08, 0.0, 1.0, 1.123), (0.0, 0.0, 0.0, 1.0)))
ob_sm_wall_window_offset_2x2_5x0_25_proxy_001.location = (6.0, 0.25, 0.0)
ob_sm_wall_window_offset_2x2_5x0_25_proxy_001.lineart.crease_threshold = 0.0
ob_wallbase3x0_25x0_25_proxy_007.parent = ob_kitchen
ob_wallbase3x0_25x0_25_proxy_007.matrix_parent_inverse = Matrix(((1.0, 0.0, 0.0, -1.439), (0.0, 1.0, 0.0, 1.912), (-5.96e-08, 0.0, 1.0, 1.123), (0.0, 0.0, 0.0, 1.0)))
ob_wallbase3x0_25x0_25_proxy_007.location = (6.25, 5.0, 0.0)
ob_wallbase3x0_25x0_25_proxy_007.rotation_euler = (0.0, -0.0, 1.571)
ob_wallbase3x0_25x0_25_proxy_007.lineart.crease_threshold = 0.0
ob_wallbase3x0_25x0_25_proxy_003.parent = ob_kitchen
ob_wallbase3x0_25x0_25_proxy_003.matrix_parent_inverse = Matrix(((1.0, 0.0, 0.0, -1.439), (0.0, 1.0, 0.0, 1.912), (-5.96e-08, 0.0, 1.0, 1.123), (0.0, 0.0, 0.0, 1.0)))
ob_wallbase3x0_25x0_25_proxy_003.location = (0.0, 6.0, 0.0)
ob_wallbase3x0_25x0_25_proxy_003.rotation_euler = (0.0, -0.0, 1.571)
ob_wallbase3x0_25x0_25_proxy_003.lineart.crease_threshold = 0.0
ob_wallbase3x0_25x0_25_proxy_002.parent = ob_kitchen
ob_wallbase3x0_25x0_25_proxy_002.matrix_parent_inverse = Matrix(((1.0, 0.0, 0.0, -1.439), (0.0, 1.0, 0.0, 1.912), (-5.96e-08, 0.0, 1.0, 1.123), (0.0, 0.0, 0.0, 1.0)))
ob_wallbase3x0_25x0_25_proxy_002.location = (0.0, 3.0, 0.0)
ob_wallbase3x0_25x0_25_proxy_002.rotation_euler = (0.0, -0.0, 1.571)
ob_wallbase3x0_25x0_25_proxy_002.lineart.crease_threshold = 0.0
ob_wallbase0_75x0_25x0_25_proxy_004.parent = ob_kitchen
ob_wallbase0_75x0_25x0_25_proxy_004.matrix_parent_inverse = Matrix(((1.0, 0.0, 0.0, -1.439), (0.0, 1.0, 0.0, 1.912), (-5.96e-08, 0.0, 1.0, 1.123), (0.0, 0.0, 0.0, 1.0)))
ob_wallbase0_75x0_25x0_25_proxy_004.location = (6.25, 1.0, 0.0)
ob_wallbase0_75x0_25x0_25_proxy_004.rotation_euler = (0.0, -0.0, 1.571)
ob_wallbase0_75x0_25x0_25_proxy_004.lineart.crease_threshold = 0.0
ob_wallbase0_75x0_25x0_25_proxy_003.parent = ob_kitchen
ob_wallbase0_75x0_25x0_25_proxy_003.matrix_parent_inverse = Matrix(((1.0, 0.0, 0.0, -1.439), (0.0, 1.0, 0.0, 1.912), (-5.96e-08, 0.0, 1.0, 1.123), (0.0, 0.0, 0.0, 1.0)))
ob_wallbase0_75x0_25x0_25_proxy_003.location = (6.25, 1.75, 0.0)
ob_wallbase0_75x0_25x0_25_proxy_003.rotation_euler = (0.0, -0.0, 1.571)
ob_wallbase0_75x0_25x0_25_proxy_003.lineart.crease_threshold = 0.0
ob_wallbase0_75x0_25x0_25_proxy_001.parent = ob_kitchen
ob_wallbase0_75x0_25x0_25_proxy_001.matrix_parent_inverse = Matrix(((1.0, 0.0, 0.0, -1.439), (0.0, 1.0, 0.0, 1.912), (-5.96e-08, 0.0, 1.0, 1.123), (0.0, 0.0, 0.0, 1.0)))
ob_wallbase0_75x0_25x0_25_proxy_001.location = (0.0, 6.75, 0.0)
ob_wallbase0_75x0_25x0_25_proxy_001.rotation_euler = (0.0, -0.0, 1.571)
ob_wallbase0_75x0_25x0_25_proxy_001.lineart.crease_threshold = 0.0
ob_wallbase0_25x0_25x0_25_proxy_001.parent = ob_kitchen
ob_wallbase0_25x0_25x0_25_proxy_001.matrix_parent_inverse = Matrix(((1.0, 0.0, 0.0, -1.439), (0.0, 1.0, 0.0, 1.912), (-5.96e-08, 0.0, 1.0, 1.123), (0.0, 0.0, 0.0, 1.0)))
ob_wallbase0_25x0_25x0_25_proxy_001.location = (6.25, 1.75, 0.0)
ob_wallbase0_25x0_25x0_25_proxy_001.lineart.crease_threshold = 0.0
ob_sm_wall_0_5x2_5x0_25_proxy.parent = ob_kitchen
ob_sm_wall_0_5x2_5x0_25_proxy.matrix_parent_inverse = Matrix(((1.0, 0.0, 0.0, -1.439), (0.0, 1.0, 0.0, 1.912), (-5.96e-08, 0.0, 1.0, 1.123), (0.0, 0.0, 0.0, 1.0)))
ob_sm_wall_0_5x2_5x0_25_proxy.location = (-0.25, 6.25, 0.0)
ob_sm_wall_0_5x2_5x0_25_proxy.lineart.crease_threshold = 0.0
ob_walls_and_floors_001.parent = ob_kitchen
ob_walls_and_floors_001.matrix_parent_inverse = Matrix(((1.0, 0.0, 0.0, -1.439), (0.0, 1.0, 0.0, 1.912), (-5.96e-08, 0.0, 1.0, 1.123), (0.0, 0.0, 0.0, 1.0)))
ob_walls_and_floors_001.location = (0.3221, -3.122, -5.908)
ob_walls_and_floors_001.empty_image_offset = (0.0, 0.0)
ob_walls_and_floors_001.lineart.crease_threshold = 0.0
ob_tile2x2x0_25_proxy.parent = ob_walls_and_floors_001
ob_tile2x2x0_25_proxy.matrix_parent_inverse = Matrix(((1.0, 0.0, 0.0, -0.3221), (0.0, 1.0, 0.0, 3.122), (5.96e-08, 0.0, 1.0, 5.908), (0.0, 0.0, 0.0, 1.0)))
ob_tile2x2x0_25_proxy.location = (5.0, 5.25, -0.25)
ob_tile2x2x0_25_proxy.scale = (1.0, 1.0, 1.0)
ob_tile2x2x0_25_proxy.lineart.crease_threshold = 0.0
ob_tile_0_5x1x0_25_proxy.parent = ob_walls_and_floors_001
ob_tile_0_5x1x0_25_proxy.matrix_parent_inverse = Matrix(((1.0, 0.0, 0.0, -0.3221), (0.0, 1.0, 0.0, 3.122), (5.96e-08, 0.0, 1.0, 5.908), (0.0, 0.0, 0.0, 1.0)))
ob_tile_0_5x1x0_25_proxy.location = (0.0, 6.75, -0.25)
ob_tile_0_5x1x0_25_proxy.rotation_euler = (0.0, -0.0, 1.571)
ob_tile_0_5x1x0_25_proxy.lineart.crease_threshold = 0.0
ob_tile_0_5x1x0_25_proxy_001.parent = ob_walls_and_floors_001
ob_tile_0_5x1x0_25_proxy_001.matrix_parent_inverse = Matrix(((1.0, 0.0, 0.0, -0.3221), (0.0, 1.0, 0.0, 3.122), (5.96e-08, 0.0, 1.0, 5.908), (0.0, 0.0, 0.0, 1.0)))
ob_tile_0_5x1x0_25_proxy_001.location = (1.0, 6.75, -0.25)
ob_tile_0_5x1x0_25_proxy_001.rotation_euler = (0.0, -0.0, 1.571)
ob_tile_0_5x1x0_25_proxy_001.lineart.crease_threshold = 0.0
ob_tile_0_5x1x0_25_proxy_002.parent = ob_walls_and_floors_001
ob_tile_0_5x1x0_25_proxy_002.matrix_parent_inverse = Matrix(((1.0, 0.0, 0.0, -0.3221), (0.0, 1.0, 0.0, 3.122), (5.96e-08, 0.0, 1.0, 5.908), (0.0, 0.0, 0.0, 1.0)))
ob_tile_0_5x1x0_25_proxy_002.location = (2.0, 6.75, -0.25)
ob_tile_0_5x1x0_25_proxy_002.rotation_euler = (0.0, -0.0, 1.571)
ob_tile_0_5x1x0_25_proxy_002.lineart.crease_threshold = 0.0
ob_tile_0_5x1x0_25_proxy_003.parent = ob_walls_and_floors_001
ob_tile_0_5x1x0_25_proxy_003.matrix_parent_inverse = Matrix(((1.0, 0.0, 0.0, -0.3221), (0.0, 1.0, 0.0, 3.122), (5.96e-08, 0.0, 1.0, 5.908), (0.0, 0.0, 0.0, 1.0)))
ob_tile_0_5x1x0_25_proxy_003.location = (3.0, 6.75, -0.25)
ob_tile_0_5x1x0_25_proxy_003.rotation_euler = (0.0, -0.0, 1.571)
ob_tile_0_5x1x0_25_proxy_003.lineart.crease_threshold = 0.0
ob_tile_0_5x1x0_25_proxy_004.parent = ob_walls_and_floors_001
ob_tile_0_5x1x0_25_proxy_004.matrix_parent_inverse = Matrix(((1.0, 0.0, 0.0, -0.3221), (0.0, 1.0, 0.0, 3.122), (5.96e-08, 0.0, 1.0, 5.908), (0.0, 0.0, 0.0, 1.0)))
ob_tile_0_5x1x0_25_proxy_004.location = (4.0, 5.75, -0.25)
ob_tile_0_5x1x0_25_proxy_004.rotation_euler = (0.0, -0.0, 1.571)
ob_tile_0_5x1x0_25_proxy_004.lineart.crease_threshold = 0.0
ob_tile_0_5x1x0_25_proxy_005.parent = ob_walls_and_floors_001
ob_tile_0_5x1x0_25_proxy_005.matrix_parent_inverse = Matrix(((1.0, 0.0, 0.0, -0.3221), (0.0, 1.0, 0.0, 3.122), (5.96e-08, 0.0, 1.0, 5.908), (0.0, 0.0, 0.0, 1.0)))
ob_tile_0_5x1x0_25_proxy_005.location = (5.0, 5.75, -0.25)
ob_tile_0_5x1x0_25_proxy_005.rotation_euler = (0.0, -0.0, 1.571)
ob_tile_0_5x1x0_25_proxy_005.lineart.crease_threshold = 0.0
ob_tile_1x1x0_25_proxy.parent = ob_walls_and_floors_001
ob_tile_1x1x0_25_proxy.matrix_parent_inverse = Matrix(((1.0, 0.0, 0.0, -0.3221), (0.0, 1.0, 0.0, 3.122), (5.96e-08, 0.0, 1.0, 5.908), (0.0, 0.0, 0.0, 1.0)))
ob_tile_1x1x0_25_proxy.location = (4.0, 6.25, -0.25)
ob_tile_1x1x0_25_proxy.lineart.crease_threshold = 0.0
ob_tile_2x1x0_25_proxy.parent = ob_walls_and_floors_001
ob_tile_2x1x0_25_proxy.matrix_parent_inverse = Matrix(((1.0, 0.0, 0.0, -0.3221), (0.0, 1.0, 0.0, 3.122), (5.96e-08, 0.0, 1.0, 5.908), (0.0, 0.0, 0.0, 1.0)))
ob_tile_2x1x0_25_proxy.location = (5.0, 5.25, -0.25)
ob_tile_2x1x0_25_proxy.rotation_euler = (0.0, -0.0, 1.571)
ob_tile_2x1x0_25_proxy.lineart.crease_threshold = 0.0
ob_tile3x3x0_25_proxy_004.parent = ob_walls_and_floors_001
ob_tile3x3x0_25_proxy_004.matrix_parent_inverse = Matrix(((1.0, 0.0, 0.0, -0.3221), (0.0, 1.0, 0.0, 3.122), (5.96e-08, 0.0, 1.0, 5.908), (0.0, 0.0, 0.0, 1.0)))
ob_tile3x3x0_25_proxy_004.location = (3.0, 6.25, -0.25)
ob_tile3x3x0_25_proxy_004.scale = (1.5, 1.5, 1.0)
ob_tile3x3x0_25_proxy_004.lineart.crease_threshold = 0.0
ob_tile3x3x0_25_proxy_003.parent = ob_walls_and_floors_001
ob_tile3x3x0_25_proxy_003.matrix_parent_inverse = Matrix(((1.0, 0.0, 0.0, -0.3221), (0.0, 1.0, 0.0, 3.122), (5.96e-08, 0.0, 1.0, 5.908), (0.0, 0.0, 0.0, 1.0)))
ob_tile3x3x0_25_proxy_003.location = (6.0, 3.25, -0.25)
ob_tile3x3x0_25_proxy_003.scale = (1.5, 1.5, 1.0)
ob_tile3x3x0_25_proxy_003.lineart.crease_threshold = 0.0
ob_tile3x3x0_25_proxy_002.parent = ob_walls_and_floors_001
ob_tile3x3x0_25_proxy_002.matrix_parent_inverse = Matrix(((1.0, 0.0, 0.0, -0.3221), (0.0, 1.0, 0.0, 3.122), (5.96e-08, 0.0, 1.0, 5.908), (0.0, 0.0, 0.0, 1.0)))
ob_tile3x3x0_25_proxy_002.location = (3.0, 3.25, -0.25)
ob_tile3x3x0_25_proxy_002.scale = (1.5, 1.5, 1.0)
ob_tile3x3x0_25_proxy_002.lineart.crease_threshold = 0.0
ob_sm_wall_bifold3xx2_5x0_25_proxy_001.parent = ob_walls_and_floors_001
ob_sm_wall_bifold3xx2_5x0_25_proxy_001.matrix_parent_inverse = Matrix(((1.0, 0.0, 0.0, -0.3221), (0.0, 1.0, 0.0, 3.122), (5.96e-08, 0.0, 1.0, 5.908), (0.0, 0.0, 0.0, 1.0)))
ob_sm_wall_bifold3xx2_5x0_25_proxy_001.location = (0.0, 6.25, 0.0)
ob_sm_wall_bifold3xx2_5x0_25_proxy_001.rotation_euler = (0.0, -0.0, -3.142)
ob_sm_wall_bifold3xx2_5x0_25_proxy_001.scale = (0.96, 1.0, 1.0)
ob_sm_wall_bifold3xx2_5x0_25_proxy_001.lineart.crease_threshold = 0.0
ob_sm_wall_bifold3xx2_5x0_25_proxy.parent = ob_walls_and_floors_001
ob_sm_wall_bifold3xx2_5x0_25_proxy.matrix_parent_inverse = Matrix(((1.0, 0.0, 0.0, -0.3221), (0.0, 1.0, 0.0, 3.122), (5.96e-08, 0.0, 1.0, 5.908), (0.0, 0.0, 0.0, 1.0)))
ob_sm_wall_bifold3xx2_5x0_25_proxy.location = (-0.25, 0.25, 0.0)
ob_sm_wall_bifold3xx2_5x0_25_proxy.scale = (0.96, 1.0, 1.0)
ob_sm_wall_bifold3xx2_5x0_25_proxy.lineart.crease_threshold = 0.0
ob_sm_wall_window_large_3x2_5x0_25_proxy_001.parent = ob_walls_and_floors_001
ob_sm_wall_window_large_3x2_5x0_25_proxy_001.matrix_parent_inverse = Matrix(((1.0, 0.0, 0.0, -0.3221), (0.0, 1.0, 0.0, 3.122), (5.96e-08, 0.0, 1.0, 5.908), (0.0, 0.0, 0.0, 1.0)))
ob_sm_wall_window_large_3x2_5x0_25_proxy_001.location = (6.0, 2.25, 0.0)
ob_sm_wall_window_large_3x2_5x0_25_proxy_001.lineart.crease_threshold = 0.0
ob_sm_wall_2x2_5x0_25_proxy_003.parent = ob_walls_and_floors_001
ob_sm_wall_2x2_5x0_25_proxy_003.matrix_parent_inverse = Matrix(((1.0, 0.0, 0.0, -0.3221), (0.0, 1.0, 0.0, 3.122), (5.96e-08, 0.0, 1.0, 5.908), (0.0, 0.0, 0.0, 1.0)))
ob_sm_wall_2x2_5x0_25_proxy_003.location = (6.0, 5.5, 0.0)
ob_sm_wall_2x2_5x0_25_proxy_003.rotation_euler = (0.0, -0.0, 1.571)
ob_sm_wall_2x2_5x0_25_proxy_003.lineart.crease_threshold = 0.0
ob_sm_wall_0_25x2_5x0_25_proxy_002.parent = ob_walls_and_floors_001
ob_sm_wall_0_25x2_5x0_25_proxy_002.matrix_parent_inverse = Matrix(((1.0, 0.0, 0.0, -0.3221), (0.0, 1.0, 0.0, 3.122), (5.96e-08, 0.0, 1.0, 5.908), (0.0, 0.0, 0.0, 1.0)))
ob_sm_wall_0_25x2_5x0_25_proxy_002.location = (6.0, 5.25, 0.0)
ob_sm_wall_0_25x2_5x0_25_proxy_002.lineart.crease_threshold = 0.0
ob_sm_wall_3x2_5x0_25_proxy_001.parent = ob_walls_and_floors_001
ob_sm_wall_3x2_5x0_25_proxy_001.matrix_parent_inverse = Matrix(((1.0, 0.0, 0.0, -0.3221), (0.0, 1.0, 0.0, 3.122), (5.96e-08, 0.0, 1.0, 5.908), (0.0, 0.0, 0.0, 1.0)))
ob_sm_wall_3x2_5x0_25_proxy_001.location = (6.0, 0.0, 0.0)
ob_sm_wall_3x2_5x0_25_proxy_001.rotation_euler = (0.0, -0.0, 1.571)
ob_sm_wall_3x2_5x0_25_proxy_001.lineart.crease_threshold = 0.0
ob_sm_wall_3x2_5x0_25_proxy_002.parent = ob_walls_and_floors_001
ob_sm_wall_3x2_5x0_25_proxy_002.matrix_parent_inverse = Matrix(((1.0, 0.0, 0.0, -0.3221), (0.0, 1.0, 0.0, 3.122), (5.96e-08, 0.0, 1.0, 5.908), (0.0, 0.0, 0.0, 1.0)))
ob_sm_wall_3x2_5x0_25_proxy_002.location = (4.25, 6.75, 3.576e-07)
ob_sm_wall_3x2_5x0_25_proxy_002.rotation_euler = (0.0, -0.0, 1.571)
ob_sm_wall_3x2_5x0_25_proxy_002.lineart.crease_threshold = 0.0
ob_sm_walldoor1x2_5x0_25_proxy_003.parent = ob_walls_and_floors_001
ob_sm_walldoor1x2_5x0_25_proxy_003.matrix_parent_inverse = Matrix(((1.0, 0.0, 0.0, -0.3221), (0.0, 1.0, 0.0, 3.122), (5.96e-08, 0.0, 1.0, 5.908), (0.0, 0.0, 0.0, 1.0)))
ob_sm_walldoor1x2_5x0_25_proxy_003.location = (4.25, 6.75, 0.0)
ob_sm_walldoor1x2_5x0_25_proxy_003.rotation_euler = (0.0, -0.0, 3.142)
ob_sm_walldoor1x2_5x0_25_proxy_003.lineart.crease_threshold = 0.0
ob_sm_wall_0_25x2_5x0_25_proxy_003.parent = ob_walls_and_floors_001
ob_sm_wall_0_25x2_5x0_25_proxy_003.matrix_parent_inverse = Matrix(((1.0, 0.0, 0.0, -0.3221), (0.0, 1.0, 0.0, 3.122), (5.96e-08, 0.0, 1.0, 5.908), (0.0, 0.0, 0.0, 1.0)))
ob_sm_wall_0_25x2_5x0_25_proxy_003.location = (0.0, 6.75, 5.96e-08)
ob_sm_wall_0_25x2_5x0_25_proxy_003.lineart.crease_threshold = 0.0
ob_utility_and_bathroom.location = (1.439, -1.912, -1.123)
ob_utility_and_bathroom.empty_image_offset = (0.0, 0.0)
ob_utility_and_bathroom.lineart.crease_threshold = 0.0
ob_lod_a_sm_walldoor1x2_5x0_25_proxy_002.parent = ob_utility_and_bathroom
ob_lod_a_sm_walldoor1x2_5x0_25_proxy_002.matrix_parent_inverse = Matrix(((1.0, 0.0, 0.0, -1.439), (0.0, 1.0, 0.0, 1.912), (-5.96e-08, 0.0, 1.0, 1.123), (0.0, 0.0, 0.0, 1.0)))
ob_lod_a_sm_walldoor1x2_5x0_25_proxy_002.location = (3.25, -3.25, -0.006643)
ob_lod_a_sm_walldoor1x2_5x0_25_proxy_002.rotation_euler = (0.0, -0.0, 1.571)
ob_lod_a_sm_walldoor1x2_5x0_25_proxy_002.lineart.crease_threshold = 0.0
ob_lod_a_sm_walldoor1x2_5x0_25_proxy.parent = ob_utility_and_bathroom
ob_lod_a_sm_walldoor1x2_5x0_25_proxy.matrix_parent_inverse = Matrix(((1.0, 0.0, 0.0, -1.439), (0.0, 1.0, 0.0, 1.912), (-5.96e-08, 0.0, 1.0, 1.123), (0.0, 0.0, 0.0, 1.0)))
ob_lod_a_sm_walldoor1x2_5x0_25_proxy.location = (3.25, -1.75, -0.006643)
ob_lod_a_sm_walldoor1x2_5x0_25_proxy.lineart.crease_threshold = 0.0
ob_sm_wall_0_5x2_5x0_25_proxy_006.parent = ob_utility_and_bathroom
ob_sm_wall_0_5x2_5x0_25_proxy_006.matrix_parent_inverse = Matrix(((1.0, 0.0, 0.0, -1.439), (0.0, 1.0, 0.0, 1.912), (-5.96e-08, 0.0, 1.0, 1.123), (0.0, 0.0, 0.0, 1.0)))
ob_sm_wall_0_5x2_5x0_25_proxy_006.location = (3.25, -0.75, 0.0)
ob_sm_wall_0_5x2_5x0_25_proxy_006.lineart.crease_threshold = 0.0
ob_sm_wall_0_5x2_5x0_25_proxy_005.parent = ob_utility_and_bathroom
ob_sm_wall_0_5x2_5x0_25_proxy_005.matrix_parent_inverse = Matrix(((1.0, 0.0, 0.0, -1.439), (0.0, 1.0, 0.0, 1.912), (-5.96e-08, 0.0, 1.0, 1.123), (0.0, 0.0, 0.0, 1.0)))
ob_sm_wall_0_5x2_5x0_25_proxy_005.location = (3.25, -1.75, 0.0)
ob_sm_wall_0_5x2_5x0_25_proxy_005.lineart.crease_threshold = 0.0
ob_ub_walls_and_floors.parent = ob_utility_and_bathroom
ob_ub_walls_and_floors.matrix_parent_inverse = Matrix(((1.0, 0.0, 0.0, -1.439), (0.0, 1.0, 0.0, 1.912), (-5.96e-08, 0.0, 1.0, 1.123), (0.0, 0.0, 0.0, 1.0)))
ob_ub_walls_and_floors.location = (0.3221, -3.122, -5.908)
ob_ub_walls_and_floors.empty_image_offset = (0.0, 0.0)
ob_ub_walls_and_floors.lineart.crease_threshold = 0.0
ob_wallbase3x0_25x0_25_proxy_011.parent = ob_ub_walls_and_floors
ob_wallbase3x0_25x0_25_proxy_011.matrix_parent_inverse = Matrix(((1.0, 0.0, 0.0, -0.3221), (0.0, 1.0, 0.0, 3.122), (5.96e-08, 0.0, 1.0, 5.908), (0.0, 0.0, 0.0, 1.0)))
ob_wallbase3x0_25x0_25_proxy_011.location = (0.0, -3.0, 0.0)
ob_wallbase3x0_25x0_25_proxy_011.rotation_euler = (0.0, -0.0, 3.142)
ob_wallbase3x0_25x0_25_proxy_011.lineart.crease_threshold = 0.0
ob_wallbase0_75x0_25x0_25_proxy_002.parent = ob_ub_walls_and_floors
ob_wallbase0_75x0_25x0_25_proxy_002.matrix_parent_inverse = Matrix(((1.0, 0.0, 0.0, -0.3221), (0.0, 1.0, 0.0, 3.122), (5.96e-08, 0.0, 1.0, 5.908), (0.0, 0.0, 0.0, 1.0)))
ob_wallbase0_75x0_25x0_25_proxy_002.location = (3.0, -3.0, 0.0)
ob_wallbase0_75x0_25x0_25_proxy_002.rotation_euler = (0.0, -0.0, 3.142)
ob_wallbase0_75x0_25x0_25_proxy_002.lineart.crease_threshold = 0.0
ob_sm_wall_0_25x2_5x0_25_proxy_011.parent = ob_ub_walls_and_floors
ob_sm_wall_0_25x2_5x0_25_proxy_011.matrix_parent_inverse = Matrix(((1.0, 0.0, 0.0, -0.3221), (0.0, 1.0, 0.0, 3.122), (5.96e-08, 0.0, 1.0, 5.908), (0.0, 0.0, 0.0, 1.0)))
ob_sm_wall_0_25x2_5x0_25_proxy_011.location = (3.25, -2.0, 5.96e-08)
ob_sm_wall_0_25x2_5x0_25_proxy_011.lineart.crease_threshold = 0.0
ob_sm_wall_0_25x2_5x0_25_proxy_010.parent = ob_ub_walls_and_floors
ob_sm_wall_0_25x2_5x0_25_proxy_010.matrix_parent_inverse = Matrix(((1.0, 0.0, 0.0, -0.3221), (0.0, 1.0, 0.0, 3.122), (5.96e-08, 0.0, 1.0, 5.908), (0.0, 0.0, 0.0, 1.0)))
ob_sm_wall_0_25x2_5x0_25_proxy_010.location = (3.25, -3.25, 5.96e-08)
ob_sm_wall_0_25x2_5x0_25_proxy_010.lineart.crease_threshold = 0.0
ob_tile3x3x0_25_proxy_001.parent = ob_ub_walls_and_floors
ob_tile3x3x0_25_proxy_001.matrix_parent_inverse = Matrix(((1.0, 0.0, 0.0, -0.3221), (0.0, 1.0, 0.0, 3.122), (5.96e-08, 0.0, 1.0, 5.908), (0.0, 0.0, 0.0, 1.0)))
ob_tile3x3x0_25_proxy_001.location = (3.0, 0.0, -0.25)
ob_tile3x3x0_25_proxy_001.scale = (1.5, 1.5, 1.0)
ob_tile3x3x0_25_proxy_001.lineart.crease_threshold = 0.0
ob_tile1x0_25x0_25_proxy_003.parent = ob_ub_walls_and_floors
ob_tile1x0_25x0_25_proxy_003.matrix_parent_inverse = Matrix(((1.0, 0.0, 0.0, -0.3221), (0.0, 1.0, 0.0, 3.122), (5.96e-08, 0.0, 1.0, 5.908), (0.0, 0.0, 0.0, 1.0)))
ob_tile1x0_25x0_25_proxy_003.location = (3.0, 0.0, 0.0)
ob_tile1x0_25x0_25_proxy_003.rotation_euler = (-5.96e-08, -5.96e-08, -6.283)
ob_tile1x0_25x0_25_proxy_003.lineart.crease_threshold = 0.0
ob_tile1x0_25x0_25_proxy_002.parent = ob_ub_walls_and_floors
ob_tile1x0_25x0_25_proxy_002.matrix_parent_inverse = Matrix(((1.0, 0.0, 0.0, -0.3221), (0.0, 1.0, 0.0, 3.122), (5.96e-08, 0.0, 1.0, 5.908), (0.0, 0.0, 0.0, 1.0)))
ob_tile1x0_25x0_25_proxy_002.location = (3.0, -3.0, 0.0)
ob_tile1x0_25x0_25_proxy_002.rotation_euler = (0.0, -0.0, -1.571)
ob_tile1x0_25x0_25_proxy_002.lineart.crease_threshold = 0.0
ob_tile1x0_25x0_25_proxy_001.parent = ob_ub_walls_and_floors
ob_tile1x0_25x0_25_proxy_001.matrix_parent_inverse = Matrix(((1.0, 0.0, 0.0, -0.3221), (0.0, 1.0, 0.0, 3.122), (5.96e-08, 0.0, 1.0, 5.908), (0.0, 0.0, 0.0, 1.0)))
ob_tile1x0_25x0_25_proxy_001.location = (3.0, -2.0, 0.0)
ob_tile1x0_25x0_25_proxy_001.rotation_euler = (0.0, -0.0, -1.571)
ob_tile1x0_25x0_25_proxy_001.lineart.crease_threshold = 0.0
ob_tile1x0_25x0_25_proxy.parent = ob_ub_walls_and_floors
ob_tile1x0_25x0_25_proxy.matrix_parent_inverse = Matrix(((1.0, 0.0, 0.0, -0.3221), (0.0, 1.0, 0.0, 3.122), (5.96e-08, 0.0, 1.0, 5.908), (0.0, 0.0, 0.0, 1.0)))
ob_tile1x0_25x0_25_proxy.location = (3.0, -1.0, 0.0)
ob_tile1x0_25x0_25_proxy.rotation_euler = (0.0, -0.0, -1.571)
ob_tile1x0_25x0_25_proxy.lineart.crease_threshold = 0.0
ob_sm_wall_2x2_5x0_25_proxy_002.parent = ob_ub_walls_and_floors
ob_sm_wall_2x2_5x0_25_proxy_002.matrix_parent_inverse = Matrix(((1.0, 0.0, 0.0, -0.3221), (0.0, 1.0, 0.0, 3.122), (5.96e-08, 0.0, 1.0, 5.908), (0.0, 0.0, 0.0, 1.0)))
ob_sm_wall_2x2_5x0_25_proxy_002.location = (2.0, 0.0, 0.0)
ob_sm_wall_2x2_5x0_25_proxy_002.rotation_euler = (0.0, -0.0, 1.571)
ob_sm_wall_2x2_5x0_25_proxy_002.lineart.crease_threshold = 0.0
ob_sm_wall_2x2_5x0_25_proxy.parent = ob_ub_walls_and_floors
ob_sm_wall_2x2_5x0_25_proxy.matrix_parent_inverse = Matrix(((1.0, 0.0, 0.0, -0.3221), (0.0, 1.0, 0.0, 3.122), (5.96e-08, 0.0, 1.0, 5.908), (0.0, 0.0, 0.0, 1.0)))
ob_sm_wall_2x2_5x0_25_proxy.location = (2.0, -3.25, 0.0)
ob_sm_wall_2x2_5x0_25_proxy.rotation_euler = (0.0, -0.0, 1.571)
ob_sm_wall_2x2_5x0_25_proxy.lineart.crease_threshold = 0.0
ob_sm_wall_0_25x2_5x0_25_proxy_001.parent = ob_ub_walls_and_floors
ob_sm_wall_0_25x2_5x0_25_proxy_001.matrix_parent_inverse = Matrix(((1.0, 0.0, 0.0, -0.3221), (0.0, 1.0, 0.0, 3.122), (5.96e-08, 0.0, 1.0, 5.908), (0.0, 0.0, 0.0, 1.0)))
ob_sm_wall_0_25x2_5x0_25_proxy_001.location = (3.25, -0.25, 5.96e-08)
ob_sm_wall_0_25x2_5x0_25_proxy_001.lineart.crease_threshold = 0.0
ob_sm_wall_0_25x2_5x0_25_proxy.parent = ob_ub_walls_and_floors
ob_sm_wall_0_25x2_5x0_25_proxy.matrix_parent_inverse = Matrix(((1.0, 0.0, 0.0, -0.3221), (0.0, 1.0, 0.0, 3.122), (5.96e-08, 0.0, 1.0, 5.908), (0.0, 0.0, 0.0, 1.0)))
ob_sm_wall_0_25x2_5x0_25_proxy.location = (2.0, -3.25, 0.0)
ob_sm_wall_0_25x2_5x0_25_proxy.lineart.crease_threshold = 0.0
ob_sm_walldoor1x2_5x0_25_proxy_002.parent = ob_ub_walls_and_floors
ob_sm_walldoor1x2_5x0_25_proxy_002.matrix_parent_inverse = Matrix(((1.0, 0.0, 0.0, -0.3221), (0.0, 1.0, 0.0, 3.122), (5.96e-08, 0.0, 1.0, 5.908), (0.0, 0.0, 0.0, 1.0)))
ob_sm_walldoor1x2_5x0_25_proxy_002.location = (3.0, 0.0, 0.0)
ob_sm_walldoor1x2_5x0_25_proxy_002.rotation_euler = (0.0, -0.0, 1.571)
ob_sm_walldoor1x2_5x0_25_proxy_002.lineart.crease_threshold = 0.0
ob_sm_walldoor1x2_5x0_25_proxy_001.parent = ob_ub_walls_and_floors
ob_sm_walldoor1x2_5x0_25_proxy_001.matrix_parent_inverse = Matrix(((1.0, 0.0, 0.0, -0.3221), (0.0, 1.0, 0.0, 3.122), (5.96e-08, 0.0, 1.0, 5.908), (0.0, 0.0, 0.0, 1.0)))
ob_sm_walldoor1x2_5x0_25_proxy_001.location = (3.25, -3.25, 0.0)
ob_sm_walldoor1x2_5x0_25_proxy_001.rotation_euler = (0.0, -0.0, 1.571)
ob_sm_walldoor1x2_5x0_25_proxy_001.lineart.crease_threshold = 0.0
ob_sm_walldoor1x2_5x0_25_proxy.parent = ob_ub_walls_and_floors
ob_sm_walldoor1x2_5x0_25_proxy.matrix_parent_inverse = Matrix(((1.0, 0.0, 0.0, -0.3221), (0.0, 1.0, 0.0, 3.122), (5.96e-08, 0.0, 1.0, 5.908), (0.0, 0.0, 0.0, 1.0)))
ob_sm_walldoor1x2_5x0_25_proxy.location = (3.25, -1.25, 0.0)
ob_sm_walldoor1x2_5x0_25_proxy.lineart.crease_threshold = 0.0
ob_sm_wall_1x2_5x0_25_proxy_004.parent = ob_utility_and_bathroom
ob_sm_wall_1x2_5x0_25_proxy_004.matrix_parent_inverse = Matrix(((1.0, 0.0, 0.0, -1.439), (0.0, 1.0, 0.0, 1.912), (-5.96e-08, 0.0, 1.0, 1.123), (0.0, 0.0, 0.0, 1.0)))
ob_sm_wall_1x2_5x0_25_proxy_004.location = (3.5, -2.0, 0.0)
ob_sm_wall_1x2_5x0_25_proxy_004.rotation_euler = (0.0, -0.0, -3.142)
ob_sm_wall_1x2_5x0_25_proxy_004.lineart.crease_threshold = 0.0
ob_sm_wall_1x2_5x0_25_proxy_005.parent = ob_utility_and_bathroom
ob_sm_wall_1x2_5x0_25_proxy_005.matrix_parent_inverse = Matrix(((1.0, 0.0, 0.0, -1.439), (0.0, 1.0, 0.0, 1.912), (-5.96e-08, 0.0, 1.0, 1.123), (0.0, 0.0, 0.0, 1.0)))
ob_sm_wall_1x2_5x0_25_proxy_005.location = (2.25, -2.0, 0.0)
ob_sm_wall_1x2_5x0_25_proxy_005.rotation_euler = (0.0, -0.0, -3.142)
ob_sm_wall_1x2_5x0_25_proxy_005.lineart.crease_threshold = 0.0
ob_sm_walldoor_2x2_5x0_25_proxy_001.parent = ob_utility_and_bathroom
ob_sm_walldoor_2x2_5x0_25_proxy_001.matrix_parent_inverse = Matrix(((1.0, 0.0, 0.0, -1.439), (0.0, 1.0, 0.0, 1.912), (-5.96e-08, 0.0, 1.0, 1.123), (0.0, 0.0, 0.0, 1.0)))
ob_sm_walldoor_2x2_5x0_25_proxy_001.location = (2.25, -2.0, 0.0)
ob_sm_walldoor_2x2_5x0_25_proxy_001.rotation_euler = (0.0, -0.0, 1.571)
ob_sm_walldoor_2x2_5x0_25_proxy_001.lineart.crease_threshold = 0.0
ob_office.location = (1.439, -1.912, -1.123)
ob_office.empty_image_offset = (0.0, 0.0)
ob_office.lineart.crease_threshold = 0.0
ob_walls_and_floors.parent = ob_office
ob_walls_and_floors.matrix_parent_inverse = Matrix(((1.0, 0.0, 0.0, -1.439), (0.0, 1.0, 0.0, 1.912), (-5.96e-08, 0.0, 1.0, 1.123), (0.0, 0.0, 0.0, 1.0)))
ob_walls_and_floors.location = (0.3221, -3.122, -5.908)
ob_walls_and_floors.empty_image_offset = (0.0, 0.0)
ob_walls_and_floors.lineart.crease_threshold = 0.0
ob_wallbase3x0_25x0_25_proxy_010.parent = ob_walls_and_floors
ob_wallbase3x0_25x0_25_proxy_010.matrix_parent_inverse = Matrix(((1.0, 0.0, 0.0, -0.3221), (0.0, 1.0, 0.0, 3.122), (5.96e-08, 0.0, 1.0, 5.908), (0.0, 0.0, 0.0, 1.0)))
ob_wallbase3x0_25x0_25_proxy_010.location = (-3.0, -3.0, 0.0)
ob_wallbase3x0_25x0_25_proxy_010.rotation_euler = (0.0, -0.0, 3.142)
ob_wallbase3x0_25x0_25_proxy_010.lineart.crease_threshold = 0.0
ob_wallbase3x0_25x0_25_proxy_001.parent = ob_walls_and_floors
ob_wallbase3x0_25x0_25_proxy_001.matrix_parent_inverse = Matrix(((1.0, 0.0, 0.0, -0.3221), (0.0, 1.0, 0.0, 3.122), (5.96e-08, 0.0, 1.0, 5.908), (0.0, 0.0, 0.0, 1.0)))
ob_wallbase3x0_25x0_25_proxy_001.location = (-3.0, 0.0, 0.0)
ob_wallbase3x0_25x0_25_proxy_001.rotation_euler = (0.0, -0.0, 1.571)
ob_wallbase3x0_25x0_25_proxy_001.lineart.crease_threshold = 0.0
ob_wallbase3x0_25x0_25_proxy.parent = ob_walls_and_floors
ob_wallbase3x0_25x0_25_proxy.matrix_parent_inverse = Matrix(((1.0, 0.0, 0.0, -0.3221), (0.0, 1.0, 0.0, 3.122), (5.96e-08, 0.0, 1.0, 5.908), (0.0, 0.0, 0.0, 1.0)))
ob_wallbase3x0_25x0_25_proxy.location = (0.0, 0.0, 0.0)
ob_wallbase3x0_25x0_25_proxy.lineart.crease_threshold = 0.0
ob_sm_corner_fill_ground_floor_0_25x2_75x0_25_proxy_001.parent = ob_walls_and_floors
ob_sm_corner_fill_ground_floor_0_25x2_75x0_25_proxy_001.matrix_parent_inverse = Matrix(((1.0, 0.0, 0.0, -0.3221), (0.0, 1.0, 0.0, 3.122), (5.96e-08, 0.0, 1.0, 5.908), (0.0, 0.0, 0.0, 1.0)))
ob_sm_corner_fill_ground_floor_0_25x2_75x0_25_proxy_001.location = (-3.25, -3.25, 0.0)
ob_sm_corner_fill_ground_floor_0_25x2_75x0_25_proxy_001.lineart.crease_threshold = 0.0
ob_sm_corner_fill_ground_floor_0_25x2_75x0_25_proxy.parent = ob_walls_and_floors
ob_sm_corner_fill_ground_floor_0_25x2_75x0_25_proxy.matrix_parent_inverse = Matrix(((1.0, 0.0, 0.0, -0.3221), (0.0, 1.0, 0.0, 3.122), (5.96e-08, 0.0, 1.0, 5.908), (0.0, 0.0, 0.0, 1.0)))
ob_sm_corner_fill_ground_floor_0_25x2_75x0_25_proxy.location = (-3.25, 0.0, 0.0)
ob_sm_corner_fill_ground_floor_0_25x2_75x0_25_proxy.lineart.crease_threshold = 0.0
ob_woodfloor3x3x0_25_proxy.parent = ob_walls_and_floors
ob_woodfloor3x3x0_25_proxy.matrix_parent_inverse = Matrix(((1.0, 0.0, 0.0, -0.3221), (0.0, 1.0, 0.0, 3.122), (5.96e-08, 0.0, 1.0, 5.908), (0.0, 0.0, 0.0, 1.0)))
ob_woodfloor3x3x0_25_proxy.location = (0.0, 0.0, -0.25)
ob_woodfloor3x3x0_25_proxy.scale = (1.5, 1.5, 1.0)
ob_woodfloor3x3x0_25_proxy.lineart.crease_threshold = 0.0
ob_sm_walldoor_2x2_5x0_25_proxy.parent = ob_walls_and_floors
ob_sm_walldoor_2x2_5x0_25_proxy.matrix_parent_inverse = Matrix(((1.0, 0.0, 0.0, -0.3221), (0.0, 1.0, 0.0, 3.122), (5.96e-08, 0.0, 1.0, 5.908), (0.0, 0.0, 0.0, 1.0)))
ob_sm_walldoor_2x2_5x0_25_proxy.location = (0.004772, -1.997, -0.006643)
ob_sm_walldoor_2x2_5x0_25_proxy.lineart.crease_threshold = 0.0
ob_sm_wall_1x2_5x0_25_proxy_001.parent = ob_walls_and_floors
ob_sm_wall_1x2_5x0_25_proxy_001.matrix_parent_inverse = Matrix(((1.0, 0.0, 0.0, -0.3221), (0.0, 1.0, 0.0, 3.122), (5.96e-08, 0.0, 1.0, 5.908), (0.0, 0.0, 0.0, 1.0)))
ob_sm_wall_1x2_5x0_25_proxy_001.location = (0.25, -2.0, 0.0)
ob_sm_wall_1x2_5x0_25_proxy_001.rotation_euler = (0.0, -0.0, -3.142)
ob_sm_wall_1x2_5x0_25_proxy_001.lineart.crease_threshold = 0.0
ob_sm_wall_window_offset_2x2_5x0_25_proxy.parent = ob_walls_and_floors
ob_sm_wall_window_offset_2x2_5x0_25_proxy.matrix_parent_inverse = Matrix(((1.0, 0.0, 0.0, -0.3221), (0.0, 1.0, 0.0, 3.122), (5.96e-08, 0.0, 1.0, 5.908), (0.0, 0.0, 0.0, 1.0)))
ob_sm_wall_window_offset_2x2_5x0_25_proxy.location = (-3.0, 0.25, 0.0)
ob_sm_wall_window_offset_2x2_5x0_25_proxy.rotation_euler = (0.0, -0.0, -1.571)
ob_sm_wall_window_offset_2x2_5x0_25_proxy.lineart.crease_threshold = 0.0
ob_sm_wall_window_large_3x2_5x0_25_proxy.parent = ob_walls_and_floors
ob_sm_wall_window_large_3x2_5x0_25_proxy.matrix_parent_inverse = Matrix(((1.0, 0.0, 0.0, -0.3221), (0.0, 1.0, 0.0, 3.122), (5.96e-08, 0.0, 1.0, 5.908), (0.0, 0.0, 0.0, 1.0)))
ob_sm_wall_window_large_3x2_5x0_25_proxy.location = (-3.25, -3.0, 0.0)
ob_sm_wall_window_large_3x2_5x0_25_proxy.lineart.crease_threshold = 0.0
ob_sm_wall_3x2_5x0_25_proxy.parent = ob_walls_and_floors
ob_sm_wall_3x2_5x0_25_proxy.matrix_parent_inverse = Matrix(((1.0, 0.0, 0.0, -0.3221), (0.0, 1.0, 0.0, 3.122), (5.96e-08, 0.0, 1.0, 5.908), (0.0, 0.0, 0.0, 1.0)))
ob_sm_wall_3x2_5x0_25_proxy.location = (0.0, -3.25, 0.0)
ob_sm_wall_3x2_5x0_25_proxy.rotation_euler = (0.0, -0.0, 1.571)
ob_sm_wall_3x2_5x0_25_proxy.lineart.crease_threshold = 0.0
ob_sm_wall_1x2_5x0_25_proxy.parent = ob_walls_and_floors
ob_sm_wall_1x2_5x0_25_proxy.matrix_parent_inverse = Matrix(((1.0, 0.0, 0.0, -0.3221), (0.0, 1.0, 0.0, 3.122), (5.96e-08, 0.0, 1.0, 5.908), (0.0, 0.0, 0.0, 1.0)))
ob_sm_wall_1x2_5x0_25_proxy.location = (0.0, 0.0, 0.0)
ob_sm_wall_1x2_5x0_25_proxy.rotation_euler = (0.0, 0.0, -4.712)
ob_sm_wall_1x2_5x0_25_proxy.lineart.crease_threshold = 0.0
ob_lamp.location = (4.076, 1.005, 5.904)
ob_lamp.rotation_euler = (0.6503, 0.05522, 1.866)
ob_lamp.lock_rotations_4d = False
ob_lamp.empty_display_type = 'ARROWS'
ob_lamp.color = (0.0, 0.0, 0.0, 0.0)
ob_lamp.lineart.crease_threshold = 0.0

# ---- collection membership
col_collection_1.objects.link(ob_cameras)
col_collection_1.objects.link(ob_cameralounge)
col_collection_1.objects.link(ob_cameraoffice)
col_collection_1.objects.link(ob_camerakitchen)
col_collection_1.objects.link(ob_lod_a_sm_walldoor1x2_5x0_25_proxy_001)
col_collection_1.objects.link(ob_camera)
col_collection_1.objects.link(ob_ceilings)
col_collection_1.objects.link(ob_kitchenceiling_003)
col_collection_1.objects.link(ob_kitchenceiling_002)
col_collection_1.objects.link(ob_kitchenceiling_001)
col_collection_1.objects.link(ob_kitchenceiling)
col_collection_1.objects.link(ob_garage_utility_office)
col_collection_1.objects.link(ob_porch)
col_collection_1.objects.link(ob_lod_a_sm_walldoor1x2_5x0_25_proxy_006)
col_collection_1.objects.link(ob_wallbase1x0_25x0_25_proxy)
col_collection_1.objects.link(ob_wallbase1x0_25x0_25_proxy_001)
col_collection_1.objects.link(ob_sm_wall_1x2_5x0_25_proxy_008)
col_collection_1.objects.link(ob_sm_wall_1x2_5x0_25_proxy_006)
col_collection_1.objects.link(ob_garage)
col_collection_1.objects.link(ob_sm_wall_0_5x2_5x0_25_proxy_007)
col_collection_1.objects.link(ob_garage_floor)
col_collection_1.objects.link(ob_wallbase0_25x0_25x0_25_proxy)
col_collection_1.objects.link(ob_wallbase2x0_25x0_25_proxy)
col_collection_1.objects.link(ob_wallbase3x0_25x0_25_proxy_008)
col_collection_1.objects.link(ob_wallbase3x0_25x0_25_proxy_009)
col_collection_1.objects.link(ob_wallbase3x0_25x0_25_proxy_012)
col_collection_1.objects.link(ob_wallbase3x0_25x0_25_proxy_017)
col_collection_1.objects.link(ob_wallbase3x0_25x0_25_proxy_018)
col_collection_1.objects.link(ob_wallbase3x0_25x0_25_proxy_019)
col_collection_1.objects.link(ob_sm_wall_0_5x2_5x0_25_proxy_004)
col_collection_1.objects.link(ob_sm_wall_3x2_5x0_25_proxy_008)
col_collection_1.objects.link(ob_sm_wall_3x2_5x0_25_proxy_006)
col_collection_1.objects.link(ob_sm_wall_2x2_5x0_25_proxy_001)
col_collection_1.objects.link(ob_outdoors)
col_collection_1.objects.link(ob_plane)
col_collection_1.objects.link(ob_lounge)
col_collection_1.objects.link(ob_lod_a_sm_walldoor1x2_5x0_25_proxy_004)
col_collection_1.objects.link(ob_sm_corner_fill_ground_floor_0_25x2_75x0_25_proxy_006)
col_collection_1.objects.link(ob_wallbase3x0_25x0_25_proxy_015)
col_collection_1.objects.link(ob_wallbase3x0_25x0_25_proxy_014)
col_collection_1.objects.link(ob_wallbase3x0_25x0_25_proxy_013)
col_collection_1.objects.link(ob_wallbase3x0_25x0_25_proxy_004)
col_collection_1.objects.link(ob_wallbase0_75x0_25x0_25_proxy)
col_collection_1.objects.link(ob_sm_corner_fill_ground_floor_0_25x2_75x0_25_proxy_004)
col_collection_1.objects.link(ob_sm_corner_fill_ground_floor_0_25x2_75x0_25_proxy_003)
col_collection_1.objects.link(ob_sm_corner_fill_ground_floor_0_25x2_75x0_25_proxy_002)
col_collection_1.objects.link(ob_lounge_walls_and_floors)
col_collection_1.objects.link(ob_woodfloor3_75x1_25x0_25_proxy)
col_collection_1.objects.link(ob_woodfloor2x2x0_25_proxy_006)
col_collection_1.objects.link(ob_woodfloor2x2x0_25_proxy_005)
col_collection_1.objects.link(ob_woodfloor2x2x0_25_proxy_004)
col_collection_1.objects.link(ob_woodfloor2x2x0_25_proxy_003)
col_collection_1.objects.link(ob_woodfloor2x2x0_25_proxy_002)
col_collection_1.objects.link(ob_woodfloor1_75x2x0_25_proxy)
col_collection_1.objects.link(ob_sm_wallbifold3_75x2_5x0_25_proxy)
col_collection_1.objects.link(ob_sm_wall_3x2_5x0_25_proxy_005)
col_collection_1.objects.link(ob_sm_wall_3x2_5x0_25_proxy_004)
col_collection_1.objects.link(ob_sm_wall_3x2_5x0_25_proxy_003)
col_collection_1.objects.link(ob_sm_wall_0_25x2_5x0_25_proxy_008)
col_collection_1.objects.link(ob_sm_wall_0_25x2_5x0_25_proxy_009)
col_collection_1.objects.link(ob_sm_wall_1x2_5x0_25_proxy_003)
col_collection_1.objects.link(ob_hall)
col_collection_1.objects.link(ob_lod_a_sm_walldoor1x2_5x0_25_proxy_005)
col_collection_1.objects.link(ob_sm_wall_0_5x2_5x0_25_proxy_010)
col_collection_1.objects.link(ob_sm_wall_0_5x2_5x0_25_proxy_009)
col_collection_1.objects.link(ob_sm_wall_0_5x2_5x0_25_proxy_008)
col_collection_1.objects.link(ob_wallbase3x0_25x0_25_proxy_020)
col_collection_1.objects.link(ob_woodfloor2x1x0_25_proxy)
col_collection_1.objects.link(ob_woodfloor2x1_75x0_25_proxy_001)
col_collection_1.objects.link(ob_woodfloor2x1_75x0_25_proxy)
col_collection_1.objects.link(ob_woodfloor0_75x0_25x0_25_proxy)
col_collection_1.objects.link(ob_wallbase3x0_25x0_25_proxy_016)
col_collection_1.objects.link(ob_wallbase3x0_25x0_25_proxy_006)
col_collection_1.objects.link(ob_wallbase3x0_25x0_25_proxy_005)
col_collection_1.objects.link(ob_sm_corner_fill_ground_floor_0_25x2_75x0_25_proxy_005)
col_collection_1.objects.link(ob_hall_wall_and_floor)
col_collection_1.objects.link(ob_sm_wall_window_1x2_5x0_25_proxy_002)
col_collection_1.objects.link(ob_sm_wall_window_1x2_5x0_25_proxy_001)
col_collection_1.objects.link(ob_sm_walldoor1x2_5x0_25_proxy_006)
col_collection_1.objects.link(ob_sm_wall_0_5x2_5x0_25_proxy_003)
col_collection_1.objects.link(ob_sm_wall_0_5x2_5x0_25_proxy_002)
col_collection_1.objects.link(ob_sm_wall_0_5x2_5x0_25_proxy_001)
col_collection_1.objects.link(ob_woodfloor1x0_25x0_25_proxy_001)
col_collection_1.objects.link(ob_woodfloor1x0_25x0_25_proxy)
col_collection_1.objects.link(ob_woodfloor0_25x1x0_25_proxy)
col_collection_1.objects.link(ob_sm_wall_0_25x2_5x0_25_proxy_007)
col_collection_1.objects.link(ob_sm_wall_window_1x2_5x0_25_proxy)
col_collection_1.objects.link(ob_sm_wall_2x2_5x0_25_proxy_006)
col_collection_1.objects.link(ob_sm_wall_2x2_5x0_25_proxy_004)
col_collection_1.objects.link(ob_sm_wall_0_25x2_5x0_25_proxy_006)
col_collection_1.objects.link(ob_sm_wall_0_25x2_5x0_25_proxy_005)
col_collection_1.objects.link(ob_sm_wall_0_25x2_5x0_25_proxy_004)
col_collection_1.objects.link(ob_sm_walldoor1x2_5x0_25_proxy_005)
col_collection_1.objects.link(ob_sm_wall_2x2_5x0_25_proxy_005)
col_collection_1.objects.link(ob_sm_walldoor1x2_5x0_25_proxy_004)
col_collection_1.objects.link(ob_kitchen)
col_collection_1.objects.link(ob_lod_a_sm_walldoor1x2_5x0_25_proxy_003)
col_collection_1.objects.link(ob_sm_wall_0_5x2_5x0_25_proxy_011)
col_collection_1.objects.link(ob_sm_wall_1x2_5x0_25_proxy_002)
col_collection_1.objects.link(ob_sm_wall_window_offset_2x2_5x0_25_proxy_001)
col_collection_1.objects.link(ob_wallbase3x0_25x0_25_proxy_007)
col_collection_1.objects.link(ob_wallbase3x0_25x0_25_proxy_003)
col_collection_1.objects.link(ob_wallbase3x0_25x0_25_proxy_002)
col_collection_1.objects.link(ob_wallbase0_75x0_25x0_25_proxy_004)
col_collection_1.objects.link(ob_wallbase0_75x0_25x0_25_proxy_003)
col_collection_1.objects.link(ob_wallbase0_75x0_25x0_25_proxy_001)
col_collection_1.objects.link(ob_wallbase0_25x0_25x0_25_proxy_001)
col_collection_1.objects.link(ob_sm_wall_0_5x2_5x0_25_proxy)
col_collection_1.objects.link(ob_walls_and_floors_001)
col_collection_1.objects.link(ob_tile2x2x0_25_proxy)
col_collection_1.objects.link(ob_tile_0_5x1x0_25_proxy)
col_collection_1.objects.link(ob_tile_0_5x1x0_25_proxy_001)
col_collection_1.objects.link(ob_tile_0_5x1x0_25_proxy_002)
col_collection_1.objects.link(ob_tile_0_5x1x0_25_proxy_003)
col_collection_1.objects.link(ob_tile_0_5x1x0_25_proxy_004)
col_collection_1.objects.link(ob_tile_0_5x1x0_25_proxy_005)
col_collection_1.objects.link(ob_tile_1x1x0_25_proxy)
col_collection_1.objects.link(ob_tile_2x1x0_25_proxy)
col_collection_1.objects.link(ob_tile3x3x0_25_proxy_004)
col_collection_1.objects.link(ob_tile3x3x0_25_proxy_003)
col_collection_1.objects.link(ob_tile3x3x0_25_proxy_002)
col_collection_1.objects.link(ob_sm_wall_bifold3xx2_5x0_25_proxy_001)
col_collection_1.objects.link(ob_sm_wall_bifold3xx2_5x0_25_proxy)
col_collection_1.objects.link(ob_sm_wall_window_large_3x2_5x0_25_proxy_001)
col_collection_1.objects.link(ob_sm_wall_2x2_5x0_25_proxy_003)
col_collection_1.objects.link(ob_sm_wall_0_25x2_5x0_25_proxy_002)
col_collection_1.objects.link(ob_sm_wall_3x2_5x0_25_proxy_001)
col_collection_1.objects.link(ob_sm_wall_3x2_5x0_25_proxy_002)
col_collection_1.objects.link(ob_sm_walldoor1x2_5x0_25_proxy_003)
col_collection_1.objects.link(ob_sm_wall_0_25x2_5x0_25_proxy_003)
col_collection_1.objects.link(ob_utility_and_bathroom)
col_collection_1.objects.link(ob_lod_a_sm_walldoor1x2_5x0_25_proxy_002)
col_collection_1.objects.link(ob_lod_a_sm_walldoor1x2_5x0_25_proxy)
col_collection_1.objects.link(ob_sm_wall_0_5x2_5x0_25_proxy_006)
col_collection_1.objects.link(ob_sm_wall_0_5x2_5x0_25_proxy_005)
col_collection_1.objects.link(ob_ub_walls_and_floors)
col_collection_1.objects.link(ob_wallbase3x0_25x0_25_proxy_011)
col_collection_1.objects.link(ob_wallbase0_75x0_25x0_25_proxy_002)
col_collection_1.objects.link(ob_sm_wall_0_25x2_5x0_25_proxy_011)
col_collection_1.objects.link(ob_sm_wall_0_25x2_5x0_25_proxy_010)
col_collection_1.objects.link(ob_tile3x3x0_25_proxy_001)
col_collection_1.objects.link(ob_tile1x0_25x0_25_proxy_003)
col_collection_1.objects.link(ob_tile1x0_25x0_25_proxy_002)
col_collection_1.objects.link(ob_tile1x0_25x0_25_proxy_001)
col_collection_1.objects.link(ob_tile1x0_25x0_25_proxy)
col_collection_1.objects.link(ob_sm_wall_2x2_5x0_25_proxy_002)
col_collection_1.objects.link(ob_sm_wall_2x2_5x0_25_proxy)
col_collection_1.objects.link(ob_sm_wall_0_25x2_5x0_25_proxy_001)
col_collection_1.objects.link(ob_sm_wall_0_25x2_5x0_25_proxy)
col_collection_1.objects.link(ob_sm_walldoor1x2_5x0_25_proxy_002)
col_collection_1.objects.link(ob_sm_walldoor1x2_5x0_25_proxy_001)
col_collection_1.objects.link(ob_sm_walldoor1x2_5x0_25_proxy)
col_collection_1.objects.link(ob_sm_wall_1x2_5x0_25_proxy_004)
col_collection_1.objects.link(ob_sm_wall_1x2_5x0_25_proxy_005)
col_collection_1.objects.link(ob_sm_walldoor_2x2_5x0_25_proxy_001)
col_collection_1.objects.link(ob_office)
col_collection_1.objects.link(ob_walls_and_floors)
col_collection_1.objects.link(ob_wallbase3x0_25x0_25_proxy_010)
col_collection_1.objects.link(ob_wallbase3x0_25x0_25_proxy_001)
col_collection_1.objects.link(ob_wallbase3x0_25x0_25_proxy)
col_collection_1.objects.link(ob_sm_corner_fill_ground_floor_0_25x2_75x0_25_proxy_001)
col_collection_1.objects.link(ob_sm_corner_fill_ground_floor_0_25x2_75x0_25_proxy)
col_collection_1.objects.link(ob_woodfloor3x3x0_25_proxy)
col_collection_1.objects.link(ob_sm_walldoor_2x2_5x0_25_proxy)
col_collection_1.objects.link(ob_sm_wall_1x2_5x0_25_proxy_001)
col_collection_1.objects.link(ob_sm_wall_window_offset_2x2_5x0_25_proxy)
col_collection_1.objects.link(ob_sm_wall_window_large_3x2_5x0_25_proxy)
col_collection_1.objects.link(ob_sm_wall_3x2_5x0_25_proxy)
col_collection_1.objects.link(ob_sm_wall_1x2_5x0_25_proxy)
col_collection_1.objects.link(ob_lamp)

# ---- scene / render settings (as saved in the file)
scene.camera = ob_cameralounge
scene.frame_start = 1; scene.frame_end = 250; scene.frame_set(1)
scene.render.engine = 'CYCLES'
scene.render.resolution_percentage = 50
scene.render.dither_intensity = 0.0
scene.cycles.use_denoising = False
scene.cycles.samples = 128
scene.cycles.sampling_pattern = 'TABULATED_SOBOL'
scene.cycles.light_sampling_threshold = 0.0
scene.cycles.use_adaptive_sampling = False
scene.cycles.use_light_tree = False
scene.cycles.blur_glossy = 0.0
scene.cycles.sample_clamp_indirect = 0.0
scene.view_settings.view_transform = 'Standard'
bpy.context.view_layer.update()
